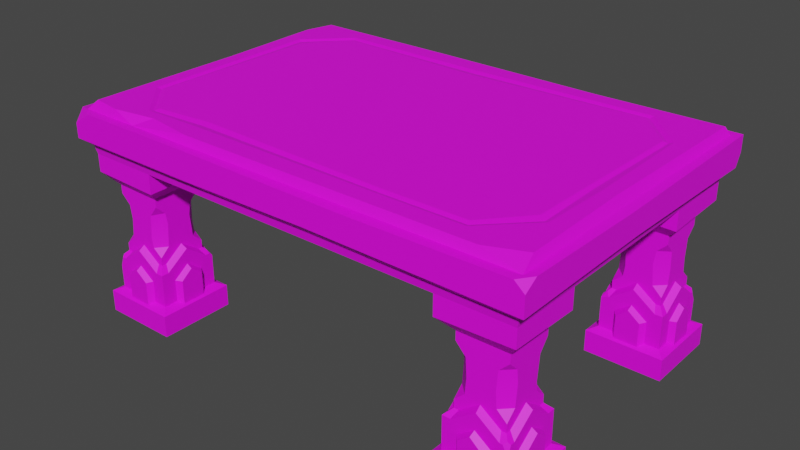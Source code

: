 # Source: Dwarf_Table_02.blend  (saved by Blender 2.93.21; exported with 4.5.12 LTS)
import bpy
from mathutils import Matrix  # noqa: F401  (used for matrix-valued properties, if any)

bpy.ops.wm.read_factory_settings(use_empty=True)
scene = bpy.context.scene
scene.name = 'Scene'

# ---- collections
col_collection = bpy.data.collections.new('Collection'); scene.collection.children.link(col_collection)

# ---- images (referenced by path relative to the original .blend; pixels are not part of the script)
import os
ASSET_DIR = os.environ.get("B2B_ASSET_DIR", "")  # directory of the original .blend (textures are referenced by path, not embedded)
HERE = os.path.dirname(os.path.abspath(__file__))  # packed textures are extracted next to this script under _unpacked/

def load_image(name, relpath, width, height, colorspace="sRGB"):
    """Load a texture the original file referenced (path relative to the .blend, or extracted next to this script)."""
    p = next((c for c in (os.path.join(HERE, relpath), os.path.join(ASSET_DIR, relpath)) if relpath and os.path.exists(c)), "")
    if p:
        img = bpy.data.images.load(p, check_existing=True)
        img.name = name
    else:  # same state as the original file: an image datablock whose file is absent (Cycles renders it pink)
        img = bpy.data.images.new(name, width, height)
        img.source = "FILE"
        img.filepath = "//" + (relpath or name)
    img.colorspace_settings.name = colorspace
    return img
img_file3 = load_image('file3', 'Dungeons_2_Texture_01_A.psd', 1024, 1024, 'sRGB')

# ---- materials (node trees are filled in below, after node groups)
mat_dungeon2shd2 = bpy.data.materials.new('Dungeon2SHD2')
mat_dungeon2shd2.use_transparent_shadow = False
mat_dungeon2shd2.diffuse_color = (1.0, 1.0, 1.0, 1.0)
mat_dungeon2shd2.roughness = 0.5528

# ---- node groups
ng_auto_smooth = bpy.data.node_groups.new('Auto Smooth', 'GeometryNodeTree')
_s = ng_auto_smooth.interface.new_socket(name='Geometry', in_out='OUTPUT', socket_type='NodeSocketGeometry')
_s = ng_auto_smooth.interface.new_socket(name='Geometry', in_out='INPUT', socket_type='NodeSocketGeometry')
_s = ng_auto_smooth.interface.new_socket(name='Angle', in_out='INPUT', socket_type='NodeSocketFloat')
_s.subtype = 'ANGLE'
_s.min_value = 0.0
_s.max_value = 3.142
ng_auto_smooth.is_modifier = True
_N = ng_auto_smooth.nodes; _L = ng_auto_smooth.links
n0 = _N.new('NodeGroupOutput'); n0.name = 'Group Output'; n0.location = (480, -100)
n1 = _N.new('NodeGroupInput'); n1.name = 'Group Input'; n1.location = (-420, -300)
n2 = _N.new('NodeGroupInput'); n2.name = 'Group Input.001'; n2.location = (-60, -100)
n3 = _N.new('GeometryNodeSetShadeSmooth'); n3.name = 'Set Shade Smooth'; n3.location = (120, -100)
n3.domain = 'EDGE'
n4 = _N.new('GeometryNodeSetShadeSmooth'); n4.name = 'Set Shade Smooth.001'; n4.location = (300, -100)
n5 = _N.new('GeometryNodeInputMeshEdgeAngle'); n5.name = 'Edge Angle'; n5.location = (-420, -220)
n6 = _N.new('GeometryNodeInputEdgeSmooth'); n6.name = 'Is Edge Smooth'; n6.location = (-60, -160)
n7 = _N.new('GeometryNodeInputShadeSmooth'); n7.name = 'Is Face Smooth'; n7.location = (-240, -340)
n8 = _N.new('FunctionNodeBooleanMath'); n8.name = 'Boolean Math'; n8.location = (-60, -220)
n9 = _N.new('FunctionNodeCompare'); n9.name = 'Compare'; n9.location = (-240, -180)
n9.operation = 'LESS_EQUAL'
_L.new(n5.outputs[0], n9.inputs[0])
_L.new(n4.outputs[0], n0.inputs[0])
_L.new(n1.outputs[1], n9.inputs[1])
_L.new(n9.outputs[0], n8.inputs[0])
_L.new(n7.outputs[0], n8.inputs[1])
_L.new(n2.outputs[0], n3.inputs[0])
_L.new(n6.outputs[0], n3.inputs[1])
_L.new(n3.outputs[0], n4.inputs[0])
_L.new(n8.outputs[0], n3.inputs[2])
n0.is_active_output = True

# ---- material node trees
mat_dungeon2shd2.use_nodes = True; mat_dungeon2shd2.node_tree.nodes.clear()
_N = mat_dungeon2shd2.node_tree.nodes; _L = mat_dungeon2shd2.node_tree.links
n0 = _N.new('ShaderNodeBsdfPrincipled'); n0.name = 'Principled BSDF'; n0.location = (10, 300)
n0.distribution = 'GGX'
n0.subsurface_method = 'BURLEY'
n0.inputs[2].default_value = 0.5528
n0.inputs[3].default_value = 1.45
n0.inputs[27].default_value = (0.0, 0.0, 0.0, 1.0)
n0.inputs[28].default_value = 1.0
n1 = _N.new('ShaderNodeOutputMaterial'); n1.name = 'Material Output'; n1.location = (300, 300)
n2 = _N.new('ShaderNodeNormalMap'); n2.name = 'Normal Map'; n2.location = (-300, -300)
n2.label = 'Normal/Map'
n3 = _N.new('ShaderNodeTexImage'); n3.name = 'Image Texture'; n3.location = (-300, 600)
n3.image = img_file3
_L.new(n0.outputs[0], n1.inputs[0])
_L.new(n2.outputs[0], n0.inputs[5])
_L.new(n3.outputs[0], n0.inputs[0])
n1.is_active_output = True

# ---- world
world_world = bpy.data.worlds.new('World'); scene.world = world_world
world_world.use_nodes = True; world_world.node_tree.nodes.clear()
_N = world_world.node_tree.nodes; _L = world_world.node_tree.links
n0 = _N.new('ShaderNodeOutputWorld'); n0.name = 'World Output'; n0.location = (300, 300)
n1 = _N.new('ShaderNodeBackground'); n1.name = 'Background'; n1.location = (10, 300)
n1.inputs[0].default_value = (0.05088, 0.05088, 0.05088, 1.0)
_L.new(n1.outputs[0], n0.inputs[0])
n0.is_active_output = True
world_world.color = (0.05088, 0.05088, 0.05088)
world_world.use_sun_shadow = False
world_world.sun_shadow_jitter_overblur = 0.0

# ---- meshes
me_mesh = bpy.data.meshes.new('Mesh')
me_mesh.from_pydata([(-96.46, 69.57, 63.94), (96.46, 69.57, 63.94), (-96.46, 69.57, -63.94), (96.46, 69.57, -63.94), (-92.87, 87.75, 68.39), (101.2, 84.22, 68.39), (101.2, 87.75, -68.39), (-101.2, 87.75, -68.39), (-97.79, 87.75, 64.83), (97.79, 87.75, 64.83), (96.16, 91.0, 57.36), (-95.38, 91.0, 61.62), (96.16, 91.0, -63.43), (-93.02, 91.0, -63.43), (97.79, 87.75, -64.83), (-97.79, 87.75, -64.83), (-72.15, 91.0, 56.32), (-71.42, 90.42, 54.54), (-70.69, 91.0, 52.76), (70.69, 91.0, 52.76), (71.42, 90.42, 54.54), (72.15, 91.0, 56.32), (89.15, 91.0, 38.91), (87.4, 90.42, 38.18), (84.63, 91.0, 36.39), (85.64, 91.0, -37.44), (87.4, 90.42, -38.18), (89.15, 91.0, -38.91), (-70.69, 91.0, -52.76), (-71.42, 90.42, -54.54), (-72.15, 91.0, -56.32), (70.69, 91.0, -52.76), (71.42, 90.42, -54.54), (72.15, 91.0, -56.32), (-85.64, 91.0, 37.44), (-87.4, 90.42, 38.18), (-89.15, 91.0, 38.91), (-84.68, 91.0, -36.05), (-87.4, 90.42, -38.18), (-89.15, 91.0, -38.91), (-101.2, 76.24, 68.39), (101.2, 76.24, 68.39), (101.2, 75.78, -65.67), (-101.2, 76.24, -68.39), (-97.23, 73.1, 64.66), (97.23, 73.1, 64.66), (97.23, 73.1, -64.66), (-97.23, 73.1, -64.66), (81.61, 91.0, 63.43), (-96.16, 91.0, -51.28), (-82.62, 91.0, 63.43), (-44.0, 91.0, 63.43), (-71.53, 87.75, 64.83), (-64.57, 91.0, 60.41), (-101.2, 87.75, 64.64), (-101.2, 82.34, 68.39), (35.46, 86.99, 68.39), (16.56, 76.99, 68.39), (-43.29, 87.75, 64.83), (-42.85, 87.75, 68.39), (-40.97, 76.24, 68.39), (10.77, 73.1, 64.66), (-41.28, 73.1, 64.66), (42.29, 87.75, 64.83), (101.2, 87.75, 62.95), (97.21, 87.7, 68.39), (-46.17, 91.0, 55.74), (38.25, 91.0, 56.32), (-46.74, 90.42, 52.9), (37.7, 90.42, 54.54), (36.88, 91.0, 52.76), (-47.25, 91.0, 50.13), (-4.999, 91.0, -50.09), (-4.999, 90.42, -53.01), (-4.993, 91.0, -55.25), (40.98, 91.0, 63.43), (57.83, 87.75, -68.39), (-48.95, 86.57, -68.39), (50.81, 87.75, -64.83), (-38.57, 87.75, -64.83), (-28.84, 91.0, -63.43), (43.92, 91.0, -62.35), (-46.25, 76.24, -68.39), (-46.26, 73.1, -64.66), (46.72, 77.17, -68.39), (46.81, 73.1, -64.66), (-82.63, 87.75, 64.83), (-101.2, 86.17, -6.302), (-94.89, 91.0, -4.551), (97.79, 87.75, 9.396), (-97.79, 87.75, -6.034), (86.79, 90.42, 9.667), (89.99, 91.0, 10.04), (101.2, 77.01, 4.963), (-101.2, 76.8, -11.0), (97.23, 73.1, 3.371), (-97.23, 73.1, -11.97), (95.19, 91.0, 10.6), (101.2, 86.81, 9.663), (101.2, 80.97, -68.39), (98.38, 73.87, -65.75), (94.3, 75.92, -68.39), (93.06, 25.68, 60.56), (94.03, 24.72, 36.05), (68.55, 23.62, 36.05), (68.55, 24.72, 61.53), (66.14, 61.81, 33.64), (96.46, 61.3, 33.64), (96.46, 62.15, 63.94), (66.14, 61.3, 63.94), (87.38, 34.35, 58.93), (87.38, 48.62, 58.93), (71.16, 34.36, 54.88), (71.16, 48.62, 54.88), (71.16, 48.62, 42.71), (71.16, 33.92, 42.71), (87.38, 48.62, 38.65), (87.38, 34.14, 38.65), (91.43, 33.8, 42.71), (91.43, 47.86, 42.42), (91.43, 48.62, 54.88), (91.43, 34.36, 54.88), (91.43, 27.3, 58.93), (91.43, 30.58, 58.93), (91.43, 30.58, 38.65), (91.43, 27.3, 38.65), (71.16, 27.3, 38.65), (71.16, 27.3, 58.93), (71.16, 30.58, 58.93), (71.16, 30.58, 38.65), (91.43, 52.52, 38.65), (91.43, 52.52, 58.93), (75.21, 48.09, 58.93), (75.21, 34.34, 58.93), (75.21, 34.2, 38.65), (75.21, 48.62, 38.65), (71.16, 52.52, 38.65), (71.16, 52.52, 58.93), (91.43, 56.09, 58.93), (71.16, 56.09, 58.93), (71.16, 56.09, 38.65), (91.43, 56.09, 38.65), (94.03, 10.83, 61.53), (94.03, 10.83, 36.05), (68.55, 10.83, 36.05), (68.55, 10.83, 61.53), (97.5, -2.771e-13, 32.63), (97.5, -2.771e-13, 65.0), (97.5, 9.146, 32.63), (97.5, 9.146, 65.0), (65.13, 9.146, 32.63), (65.13, -2.771e-13, 32.63), (65.13, -2.771e-13, 65.0), (65.13, 9.146, 65.0), (66.14, 69.57, 33.64), (96.46, 69.57, 33.64), (96.46, 69.57, 63.94), (66.14, 69.57, 63.94), (88.01, 20.14, 61.53), (81.29, 24.94, 61.53), (74.57, 20.14, 61.53), (74.57, 10.83, 61.53), (88.01, 10.83, 61.53), (86.02, 19.31, 63.81), (81.11, 23.58, 63.81), (76.32, 19.74, 63.81), (76.32, 9.146, 63.81), (86.27, 9.146, 63.81), (71.8, 24.72, 61.53), (81.57, 31.5, 61.53), (70.41, 25.33, 58.93), (81.29, 33.16, 58.93), (90.79, 24.72, 61.53), (92.18, 25.33, 58.93), (90.79, 24.72, 36.05), (80.92, 31.5, 36.05), (92.18, 25.33, 38.65), (81.29, 33.16, 38.65), (71.8, 24.72, 36.05), (70.41, 25.33, 38.65), (74.57, 20.14, 36.05), (81.29, 24.94, 36.05), (88.01, 20.14, 36.05), (88.01, 10.83, 36.05), (74.57, 10.83, 36.05), (76.32, 19.74, 33.82), (81.29, 23.58, 33.82), (86.27, 19.74, 33.82), (86.27, 9.146, 33.82), (76.32, 9.146, 33.82), (68.55, 20.14, 55.51), (68.55, 24.94, 48.79), (68.55, 20.14, 42.07), (68.55, 10.83, 42.07), (68.55, 10.83, 55.51), (66.32, 19.74, 53.77), (66.32, 23.58, 48.61), (66.32, 19.18, 43.89), (66.32, 9.146, 43.82), (66.32, 9.146, 53.77), (68.55, 24.72, 39.3), (68.55, 31.5, 48.79), (71.16, 25.33, 37.91), (71.16, 33.16, 48.79), (68.55, 24.72, 58.29), (71.16, 25.33, 59.68), (94.03, 24.72, 58.29), (94.03, 31.5, 48.79), (91.43, 25.33, 59.68), (91.43, 33.16, 48.79), (94.03, 24.72, 39.3), (91.43, 25.33, 37.91), (94.03, 20.14, 42.07), (94.03, 24.94, 48.79), (94.03, 20.14, 55.51), (94.03, 10.83, 55.51), (94.03, 10.83, 42.07), (96.31, 19.74, 43.82), (96.31, 23.58, 48.79), (96.31, 19.74, 53.77), (96.31, 9.146, 53.77), (96.31, 9.146, 43.82), (91.92, 24.72, 61.53), (94.03, 24.72, 60.07), (94.03, 20.52, 61.53), (68.55, 24.72, 39.0), (69.86, 24.72, 36.05), (70.11, 26.26, 37.61), (86.84, 40.67, 58.93), (91.43, 43.01, 54.08), (91.43, 37.95, 43.38), (86.62, 43.68, 38.65), (75.96, 43.68, 38.65), (71.16, 38.34, 43.3), (71.16, 43.01, 54.08), (75.75, 40.42, 58.93), (93.36, 25.68, -60.27), (68.85, 24.72, -61.24), (68.85, 23.62, -35.76), (94.33, 24.72, -35.76), (66.43, 61.81, -33.35), (66.43, 61.3, -63.94), (96.46, 62.15, -63.94), (96.46, 61.3, -33.35), (91.72, 34.35, -54.58), (91.72, 48.62, -54.58), (87.67, 34.36, -38.36), (87.67, 48.62, -38.36), (75.5, 48.62, -38.36), (75.5, 33.92, -38.36), (71.45, 48.62, -54.58), (71.45, 34.14, -54.58), (75.5, 33.8, -58.64), (75.22, 47.86, -58.64), (87.67, 48.62, -58.64), (87.67, 34.36, -58.64), (91.72, 27.3, -58.64), (91.72, 30.58, -58.64), (71.45, 30.58, -58.64), (71.45, 27.3, -58.64), (71.45, 27.3, -38.36), (91.72, 27.3, -38.36), (91.72, 30.58, -38.36), (71.45, 30.58, -38.36), (71.45, 52.52, -58.64), (91.72, 52.52, -58.64), (91.72, 48.09, -42.42), (91.72, 34.34, -42.42), (71.45, 34.2, -42.42), (71.45, 48.62, -42.42), (71.45, 52.52, -38.36), (91.72, 52.52, -38.36), (91.72, 56.09, -58.64), (91.72, 56.09, -38.36), (71.45, 56.09, -38.36), (71.45, 56.09, -58.64), (94.33, 10.83, -61.24), (68.85, 10.83, -61.24), (68.85, 10.83, -35.76), (94.33, 10.83, -35.76), (65.42, -2.679e-13, -64.71), (97.79, -2.679e-13, -64.71), (65.42, 9.146, -64.71), (97.79, 9.146, -64.71), (65.42, 9.146, -32.34), (65.42, -2.679e-13, -32.34), (97.79, -2.679e-13, -32.34), (97.79, 9.146, -32.34), (66.43, 69.57, -33.35), (66.43, 69.57, -63.94), (96.46, 69.57, -63.94), (96.46, 69.57, -33.35), (94.33, 20.14, -55.22), (94.33, 24.94, -48.5), (94.33, 20.14, -41.78), (94.33, 10.83, -41.78), (94.33, 10.83, -55.22), (96.61, 19.31, -53.22), (96.61, 23.58, -48.32), (96.61, 19.74, -43.53), (96.61, 9.146, -43.53), (96.61, 9.146, -53.48), (94.33, 24.72, -39.0), (94.33, 31.5, -48.77), (91.72, 25.33, -37.61), (91.72, 33.16, -48.5), (94.33, 24.72, -58.0), (91.72, 25.33, -59.39), (68.85, 24.72, -58.0), (68.85, 31.5, -48.12), (71.45, 25.33, -59.39), (71.45, 33.16, -48.5), (68.85, 24.72, -39.0), (71.45, 25.33, -37.61), (68.85, 20.14, -41.78), (68.85, 24.94, -48.5), (68.85, 20.14, -55.22), (68.85, 10.83, -55.22), (68.85, 10.83, -41.78), (66.61, 19.74, -43.53), (66.61, 23.58, -48.5), (66.61, 19.74, -53.48), (66.61, 9.146, -53.48), (66.61, 9.146, -43.53), (88.31, 20.14, -35.76), (81.59, 24.94, -35.76), (74.87, 20.14, -35.76), (74.87, 10.83, -35.76), (88.31, 10.83, -35.76), (86.56, 19.74, -33.52), (81.4, 23.58, -33.52), (76.68, 19.18, -33.52), (76.61, 9.146, -33.52), (86.56, 9.146, -33.52), (72.09, 24.72, -35.76), (81.59, 31.5, -35.76), (70.7, 25.33, -38.36), (81.59, 33.16, -38.36), (91.08, 24.72, -35.76), (92.47, 25.33, -38.36), (91.08, 24.72, -61.24), (81.59, 31.5, -61.24), (92.47, 25.33, -58.64), (81.59, 33.16, -58.64), (72.09, 24.72, -61.24), (70.7, 25.33, -58.64), (74.87, 20.14, -61.24), (81.59, 24.94, -61.24), (88.31, 20.14, -61.24), (88.31, 10.83, -61.24), (74.87, 10.83, -61.24), (76.61, 19.74, -63.52), (81.59, 23.58, -63.52), (86.56, 19.74, -63.52), (86.56, 9.146, -63.52), (76.61, 9.146, -63.52), (94.33, 24.72, -59.13), (92.86, 24.72, -61.24), (94.33, 20.52, -61.24), (71.8, 24.72, -35.76), (68.85, 24.72, -37.07), (70.4, 26.26, -37.31), (91.72, 40.67, -54.04), (86.87, 43.01, -58.64), (76.17, 37.95, -58.64), (71.45, 43.68, -53.83), (71.45, 43.68, -43.17), (76.09, 38.34, -38.36), (86.87, 43.01, -38.36), (91.72, 40.42, -42.96), (-93.36, 25.68, 60.27), (-68.85, 24.72, 61.24), (-68.85, 23.62, 35.76), (-94.33, 24.72, 35.76), (-66.43, 61.81, 33.35), (-66.43, 61.3, 63.94), (-96.46, 62.15, 63.94), (-96.46, 61.3, 33.35), (-91.72, 34.35, 54.58), (-91.72, 48.62, 54.58), (-87.67, 34.36, 38.36), (-87.67, 48.62, 38.36), (-75.5, 48.62, 38.36), (-75.5, 33.92, 38.36), (-71.45, 48.62, 54.58), (-71.45, 34.14, 54.58), (-75.5, 33.8, 58.64), (-75.22, 47.86, 58.64), (-87.67, 48.62, 58.64), (-87.67, 34.36, 58.64), (-91.72, 27.3, 58.64), (-91.72, 30.58, 58.64), (-71.45, 30.58, 58.64), (-71.45, 27.3, 58.64), (-71.45, 27.3, 38.36), (-91.72, 27.3, 38.36), (-91.72, 30.58, 38.36), (-71.45, 30.58, 38.36), (-71.45, 52.52, 58.64), (-91.72, 52.52, 58.64), (-91.72, 48.09, 42.42), (-91.72, 34.34, 42.42), (-71.45, 34.2, 42.42), (-71.45, 48.62, 42.42), (-71.45, 52.52, 38.36), (-91.72, 52.52, 38.36), (-91.72, 56.09, 58.64), (-91.72, 56.09, 38.36), (-71.45, 56.09, 38.36), (-71.45, 56.09, 58.64), (-94.33, 10.83, 61.24), (-68.85, 10.83, 61.24), (-68.85, 10.83, 35.76), (-94.33, 10.83, 35.76), (-65.42, -2.309e-13, 64.71), (-97.79, -2.309e-13, 64.71), (-65.42, 9.146, 64.71), (-97.79, 9.146, 64.71), (-65.42, 9.146, 32.34), (-65.42, -2.309e-13, 32.34), (-97.79, -2.309e-13, 32.34), (-97.79, 9.146, 32.34), (-66.43, 69.57, 33.35), (-66.43, 69.57, 63.94), (-96.46, 69.57, 63.94), (-96.46, 69.57, 33.35), (-94.33, 20.14, 55.22), (-94.33, 24.94, 48.5), (-94.33, 20.14, 41.78), (-94.33, 10.83, 41.78), (-94.33, 10.83, 55.22), (-96.61, 19.31, 53.22), (-96.61, 23.58, 48.32), (-96.61, 19.74, 43.53), (-96.61, 9.146, 43.53), (-96.61, 9.146, 53.48), (-94.33, 24.72, 39.0), (-94.33, 31.5, 48.77), (-91.72, 25.33, 37.61), (-91.72, 33.16, 48.5), (-94.33, 24.72, 58.0), (-91.72, 25.33, 59.39), (-68.85, 24.72, 58.0), (-68.85, 31.5, 48.12), (-71.45, 25.33, 59.39), (-71.45, 33.16, 48.5), (-68.85, 24.72, 39.0), (-71.45, 25.33, 37.61), (-68.85, 20.14, 41.78), (-68.85, 24.94, 48.5), (-68.85, 20.14, 55.22), (-68.85, 10.83, 55.22), (-68.85, 10.83, 41.78), (-66.61, 19.74, 43.53), (-66.61, 23.58, 48.5), (-66.61, 19.74, 53.48), (-66.61, 9.146, 53.48), (-66.61, 9.146, 43.53), (-88.31, 20.14, 35.76), (-81.59, 24.94, 35.76), (-74.87, 20.14, 35.76), (-74.87, 10.83, 35.76), (-88.31, 10.83, 35.76), (-86.56, 19.74, 33.52), (-81.4, 23.58, 33.52), (-76.68, 19.18, 33.52), (-76.61, 9.146, 33.52), (-86.56, 9.146, 33.52), (-72.09, 24.72, 35.76), (-81.59, 31.5, 35.76), (-70.7, 25.33, 38.36), (-81.59, 33.16, 38.36), (-91.08, 24.72, 35.76), (-92.47, 25.33, 38.36), (-91.08, 24.72, 61.24), (-81.59, 31.5, 61.24), (-92.47, 25.33, 58.64), (-81.59, 33.16, 58.64), (-72.09, 24.72, 61.24), (-70.7, 25.33, 58.64), (-74.87, 20.14, 61.24), (-81.59, 24.94, 61.24), (-88.31, 20.14, 61.24), (-88.31, 10.83, 61.24), (-74.87, 10.83, 61.24), (-76.61, 19.74, 63.52), (-81.59, 23.58, 63.52), (-86.56, 19.74, 63.52), (-86.56, 9.146, 63.52), (-76.61, 9.146, 63.52), (-94.33, 24.72, 59.13), (-92.86, 24.72, 61.24), (-94.33, 20.52, 61.24), (-71.8, 24.72, 35.76), (-68.85, 24.72, 37.07), (-70.4, 26.26, 37.31), (-91.72, 40.67, 54.04), (-86.87, 43.01, 58.64), (-76.17, 37.95, 58.64), (-71.45, 43.68, 53.83), (-71.45, 43.68, 43.17), (-76.09, 38.34, 38.36), (-86.87, 43.01, 38.36), (-91.72, 40.42, 42.96), (-93.06, 25.68, -60.56), (-94.03, 24.72, -36.05), (-68.55, 23.62, -36.05), (-68.55, 24.72, -61.53), (-66.14, 61.81, -33.64), (-96.46, 61.3, -33.64), (-96.46, 62.15, -63.94), (-66.14, 61.3, -63.94), (-87.38, 34.35, -58.93), (-87.38, 48.62, -58.93), (-71.16, 34.36, -54.88), (-71.16, 48.62, -54.88), (-71.16, 48.62, -42.71), (-71.16, 33.92, -42.71), (-87.38, 48.62, -38.65), (-87.38, 34.14, -38.65), (-91.43, 33.8, -42.71), (-91.43, 47.86, -42.42), (-91.43, 48.62, -54.88), (-91.43, 34.36, -54.88), (-91.43, 27.3, -58.93), (-91.43, 30.58, -58.93), (-91.43, 30.58, -38.65), (-91.43, 27.3, -38.65), (-71.16, 27.3, -38.65), (-71.16, 27.3, -58.93), (-71.16, 30.58, -58.93), (-71.16, 30.58, -38.65), (-91.43, 52.52, -38.65), (-91.43, 52.52, -58.93), (-75.21, 48.09, -58.93), (-75.21, 34.34, -58.93), (-75.21, 34.2, -38.65), (-75.21, 48.62, -38.65), (-71.16, 52.52, -38.65), (-71.16, 52.52, -58.93), (-91.43, 56.09, -58.93), (-71.16, 56.09, -58.93), (-71.16, 56.09, -38.65), (-91.43, 56.09, -38.65), (-94.03, 10.83, -61.53), (-94.03, 10.83, -36.05), (-68.55, 10.83, -36.05), (-68.55, 10.83, -61.53), (-97.5, -2.402e-13, -32.63), (-97.5, -2.402e-13, -65.0), (-97.5, 9.146, -32.63), (-97.5, 9.146, -65.0), (-65.13, 9.146, -32.63), (-65.13, -2.402e-13, -32.63), (-65.13, -2.402e-13, -65.0), (-65.13, 9.146, -65.0), (-66.14, 69.57, -33.64), (-96.46, 69.57, -33.64), (-96.46, 69.57, -63.94), (-66.14, 69.57, -63.94), (-88.01, 20.14, -61.53), (-81.29, 24.94, -61.53), (-74.57, 20.14, -61.53), (-74.57, 10.83, -61.53), (-88.01, 10.83, -61.53), (-86.02, 19.31, -63.81), (-81.11, 23.58, -63.81), (-76.32, 19.74, -63.81), (-76.32, 9.146, -63.81), (-86.27, 9.146, -63.81), (-71.8, 24.72, -61.53), (-81.57, 31.5, -61.53), (-70.41, 25.33, -58.93), (-81.29, 33.16, -58.93), (-90.79, 24.72, -61.53), (-92.18, 25.33, -58.93), (-90.79, 24.72, -36.05), (-80.92, 31.5, -36.05), (-92.18, 25.33, -38.65), (-81.29, 33.16, -38.65), (-71.8, 24.72, -36.05), (-70.41, 25.33, -38.65), (-74.57, 20.14, -36.05), (-81.29, 24.94, -36.05), (-88.01, 20.14, -36.05), (-88.01, 10.83, -36.05), (-74.57, 10.83, -36.05), (-76.32, 19.74, -33.82), (-81.29, 23.58, -33.82), (-86.27, 19.74, -33.82), (-86.27, 9.146, -33.82), (-76.32, 9.146, -33.82), (-68.55, 20.14, -55.51), (-68.55, 24.94, -48.79), (-68.55, 20.14, -42.07), (-68.55, 10.83, -42.07), (-68.55, 10.83, -55.51), (-66.32, 19.74, -53.77), (-66.32, 23.58, -48.61), (-66.32, 19.18, -43.89), (-66.32, 9.146, -43.82), (-66.32, 9.146, -53.77), (-68.55, 24.72, -39.3), (-68.55, 31.5, -48.79), (-71.16, 25.33, -37.91), (-71.16, 33.16, -48.79), (-68.55, 24.72, -58.29), (-71.16, 25.33, -59.68), (-94.03, 24.72, -58.29), (-94.03, 31.5, -48.79), (-91.43, 25.33, -59.68), (-91.43, 33.16, -48.79), (-94.03, 24.72, -39.3), (-91.43, 25.33, -37.91), (-94.03, 20.14, -42.07), (-94.03, 24.94, -48.79), (-94.03, 20.14, -55.51), (-94.03, 10.83, -55.51), (-94.03, 10.83, -42.07), (-96.31, 19.74, -43.82), (-96.31, 23.58, -48.79), (-96.31, 19.74, -53.77), (-96.31, 9.146, -53.77), (-96.31, 9.146, -43.82), (-91.92, 24.72, -61.53), (-94.03, 24.72, -60.07), (-94.03, 20.52, -61.53), (-68.55, 24.72, -39.0), (-69.86, 24.72, -36.05), (-70.11, 26.26, -37.61), (-86.84, 40.67, -58.93), (-91.43, 43.01, -54.08), (-91.43, 37.95, -43.38), (-86.62, 43.68, -38.65), (-75.96, 43.68, -38.65), (-71.16, 38.34, -43.3), (-71.16, 43.01, -54.08), (-75.75, 40.42, -58.93)], [], [(48, 9, 10), (79, 80, 81, 78), (15, 90, 88, 49), (65, 41, 5), (41, 64, 5), (7, 77, 82, 43), (43, 94, 87, 7), (78, 76, 77, 79), (5, 64, 65), (7, 87, 90, 15), (18, 17, 68, 71), (17, 16, 66, 68), (24, 23, 91, 25), (23, 22, 92, 91), (36, 11, 16), (33, 27, 12), (39, 30, 13, 49), (25, 31, 19, 24), (74, 81, 80), (49, 88, 39), (19, 20, 23, 24), (20, 21, 22, 23), (25, 26, 32, 31), (26, 27, 33, 32), (28, 29, 38, 37), (29, 30, 39, 38), (30, 29, 73, 74), (29, 28, 72, 73), (16, 17, 35, 36), (17, 18, 34, 35), (39, 36, 35, 38), (38, 35, 34, 37), (57, 61, 45, 41), (45, 95, 93, 41), (43, 82, 83, 47), (47, 96, 94, 43), (61, 1, 45), (1, 3, 95, 45), (47, 83, 2), (2, 96, 47), (9, 89, 97, 10), (10, 97, 92, 22), (21, 48, 10, 22), (16, 53, 51, 66), (53, 52, 51), (15, 49, 13), (50, 86, 52), (75, 63, 48), (50, 52, 53), (11, 50, 53, 16), (54, 55, 4), (86, 4, 52), (54, 4, 8), (58, 59, 56, 63), (37, 34, 18, 28), (72, 28, 18, 71), (59, 60, 57, 56), (51, 52, 58), (52, 4, 59, 58), (40, 60, 59, 4), (60, 62, 61, 57), (44, 62, 60, 40), (0, 62, 44), (0, 1, 61, 62), (63, 56, 65, 9), (48, 63, 9), (40, 4, 55), (54, 40, 55), (65, 64, 9), (56, 57, 41, 65), (41, 93, 98, 64), (9, 64, 98, 89), (67, 75, 48, 21), (69, 67, 21, 20), (70, 69, 20, 19), (19, 31, 72, 70), (73, 72, 31, 32), (74, 73, 32, 33), (70, 72, 71), (71, 68, 69, 70), (68, 66, 67, 69), (66, 51, 75, 67), (51, 58, 63, 75), (79, 77, 7, 15), (15, 13, 80, 79), (74, 80, 13, 30), (12, 81, 74, 33), (78, 81, 12, 14), (6, 76, 78, 14), (82, 77, 76, 84), (83, 82, 84, 85), (2, 83, 85, 3), (84, 76, 6, 101), (85, 84, 101, 46), (3, 85, 46), (8, 86, 50, 11), (8, 4, 86), (2, 3, 1, 0), (88, 90, 8, 11), (87, 94, 40, 54), (90, 87, 54, 8), (25, 91, 26), (91, 92, 27, 26), (39, 88, 11, 36), (93, 95, 46, 42), (94, 96, 44, 40), (95, 3, 46), (96, 2, 0, 44), (97, 89, 14, 12), (92, 97, 12, 27), (98, 93, 42, 6), (89, 98, 6, 14), (101, 99, 42), (100, 101, 42), (42, 46, 100), (6, 42, 99), (101, 6, 99), (46, 101, 100), (235, 228, 111, 132), (233, 234, 113, 114), (231, 232, 135, 116), (229, 230, 119, 120), (122, 123, 128, 127), (124, 125, 126, 129), (122, 125, 124, 123), (126, 127, 128, 129), (130, 116, 135, 136), (111, 131, 137, 132), (131, 120, 119, 130), (136, 114, 113, 137), (113, 234, 235, 132), (228, 229, 120, 111), (232, 233, 114, 135), (230, 231, 116, 119), (132, 137, 113), (128, 133, 112), (110, 123, 121), (131, 111, 120), (134, 129, 115), (136, 135, 114), (124, 117, 118), (116, 130, 119), (137, 131, 138, 139), (136, 137, 139, 140), (140, 141, 130, 136), (131, 130, 141, 138), (128, 123, 110, 133), (129, 128, 112, 115), (134, 117, 124, 129), (123, 124, 118, 121), (224, 142, 143, 103), (103, 223, 224), (226, 103, 143, 104), (144, 104, 143), (104, 144, 145, 225), (145, 105, 225), (142, 224, 145), (145, 224, 222, 105), (154, 155, 107, 106), (155, 156, 108, 107), (109, 108, 156, 157), (157, 154, 106, 109), (125, 103, 226, 227), (125, 227, 126), (223, 103, 125, 102), (102, 125, 122), (225, 105, 127, 126), (227, 225, 126), (127, 105, 222, 122), (102, 122, 222), (138, 108, 109, 139), (109, 106, 140, 139), (140, 106, 107, 141), (107, 108, 138, 141), (147, 146, 148, 149), (148, 146, 151, 150), (151, 152, 153, 150), (152, 147, 149, 153), (143, 142, 149, 148), (148, 150, 144, 143), (145, 144, 150, 153), (153, 149, 142, 145), (147, 152, 151, 146), (163, 164, 165), (163, 165, 166, 167), (158, 159, 164, 163), (159, 160, 165, 164), (160, 161, 166, 165), (162, 158, 163, 167), (172, 169, 168), (168, 169, 171, 170), (169, 172, 173, 171), (178, 175, 174), (174, 175, 177, 176), (175, 178, 179, 177), (185, 186, 187), (189, 185, 187, 188), (180, 181, 186, 185), (181, 182, 187, 186), (187, 182, 183, 188), (184, 180, 185, 189), (195, 196, 197), (195, 197, 198, 199), (190, 191, 196, 195), (191, 192, 197, 196), (192, 193, 198, 197), (194, 190, 195, 199), (204, 201, 200), (200, 201, 203, 202), (201, 204, 205, 203), (210, 207, 206), (206, 207, 209, 208), (207, 210, 211, 209), (217, 218, 219), (217, 219, 220, 221), (212, 213, 218, 217), (213, 214, 219, 218), (214, 215, 220, 219), (216, 212, 217, 221), (224, 223, 102), (222, 224, 102), (227, 226, 104), (104, 225, 227), (110, 121, 229, 228), (121, 118, 230, 229), (118, 117, 231, 230), (117, 134, 232, 231), (134, 115, 233, 232), (115, 112, 234, 233), (235, 234, 112, 133), (133, 110, 228, 235), (369, 362, 245, 266), (367, 368, 247, 248), (365, 366, 269, 250), (363, 364, 253, 254), (256, 257, 262, 261), (258, 259, 260, 263), (256, 259, 258, 257), (260, 261, 262, 263), (264, 250, 269, 270), (245, 265, 271, 266), (265, 254, 253, 264), (270, 248, 247, 271), (247, 368, 369, 266), (362, 363, 254, 245), (366, 367, 248, 269), (364, 365, 250, 253), (266, 271, 247), (262, 267, 246), (244, 257, 255), (265, 245, 254), (268, 263, 249), (270, 269, 248), (258, 251, 252), (250, 264, 253), (271, 265, 272, 273), (270, 271, 273, 274), (274, 275, 264, 270), (265, 264, 275, 272), (262, 257, 244, 267), (263, 262, 246, 249), (268, 251, 258, 263), (257, 258, 252, 255), (358, 276, 277, 237), (237, 357, 358), (360, 237, 277, 238), (278, 238, 277), (238, 278, 279, 359), (279, 239, 359), (276, 358, 279), (279, 358, 356, 239), (288, 289, 241, 240), (289, 290, 242, 241), (243, 242, 290, 291), (291, 288, 240, 243), (259, 237, 360, 361), (259, 361, 260), (357, 237, 259, 236), (236, 259, 256), (359, 239, 261, 260), (361, 359, 260), (261, 239, 356, 256), (236, 256, 356), (272, 242, 243, 273), (243, 240, 274, 273), (274, 240, 241, 275), (241, 242, 272, 275), (281, 280, 282, 283), (282, 280, 285, 284), (285, 286, 287, 284), (286, 281, 283, 287), (277, 276, 283, 282), (282, 284, 278, 277), (279, 278, 284, 287), (287, 283, 276, 279), (281, 286, 285, 280), (297, 298, 299), (297, 299, 300, 301), (292, 293, 298, 297), (293, 294, 299, 298), (294, 295, 300, 299), (296, 292, 297, 301), (306, 303, 302), (302, 303, 305, 304), (303, 306, 307, 305), (312, 309, 308), (308, 309, 311, 310), (309, 312, 313, 311), (319, 320, 321), (323, 319, 321, 322), (314, 315, 320, 319), (315, 316, 321, 320), (321, 316, 317, 322), (318, 314, 319, 323), (329, 330, 331), (329, 331, 332, 333), (324, 325, 330, 329), (325, 326, 331, 330), (326, 327, 332, 331), (328, 324, 329, 333), (338, 335, 334), (334, 335, 337, 336), (335, 338, 339, 337), (344, 341, 340), (340, 341, 343, 342), (341, 344, 345, 343), (351, 352, 353), (351, 353, 354, 355), (346, 347, 352, 351), (347, 348, 353, 352), (348, 349, 354, 353), (350, 346, 351, 355), (358, 357, 236), (356, 358, 236), (361, 360, 238), (238, 359, 361), (244, 255, 363, 362), (255, 252, 364, 363), (252, 251, 365, 364), (251, 268, 366, 365), (268, 249, 367, 366), (249, 246, 368, 367), (369, 368, 246, 267), (267, 244, 362, 369), (503, 496, 379, 400), (501, 502, 381, 382), (499, 500, 403, 384), (497, 498, 387, 388), (390, 391, 396, 395), (392, 393, 394, 397), (390, 393, 392, 391), (394, 395, 396, 397), (398, 384, 403, 404), (379, 399, 405, 400), (399, 388, 387, 398), (404, 382, 381, 405), (381, 502, 503, 400), (496, 497, 388, 379), (500, 501, 382, 403), (498, 499, 384, 387), (400, 405, 381), (396, 401, 380), (378, 391, 389), (399, 379, 388), (402, 397, 383), (404, 403, 382), (392, 385, 386), (384, 398, 387), (405, 399, 406, 407), (404, 405, 407, 408), (408, 409, 398, 404), (399, 398, 409, 406), (396, 391, 378, 401), (397, 396, 380, 383), (402, 385, 392, 397), (391, 392, 386, 389), (492, 410, 411, 371), (371, 491, 492), (494, 371, 411, 372), (412, 372, 411), (372, 412, 413, 493), (413, 373, 493), (410, 492, 413), (413, 492, 490, 373), (422, 423, 375, 374), (423, 424, 376, 375), (377, 376, 424, 425), (425, 422, 374, 377), (393, 371, 494, 495), (393, 495, 394), (491, 371, 393, 370), (370, 393, 390), (493, 373, 395, 394), (495, 493, 394), (395, 373, 490, 390), (370, 390, 490), (406, 376, 377, 407), (377, 374, 408, 407), (408, 374, 375, 409), (375, 376, 406, 409), (415, 414, 416, 417), (416, 414, 419, 418), (419, 420, 421, 418), (420, 415, 417, 421), (411, 410, 417, 416), (416, 418, 412, 411), (413, 412, 418, 421), (421, 417, 410, 413), (415, 420, 419, 414), (431, 432, 433), (431, 433, 434, 435), (426, 427, 432, 431), (427, 428, 433, 432), (428, 429, 434, 433), (430, 426, 431, 435), (440, 437, 436), (436, 437, 439, 438), (437, 440, 441, 439), (446, 443, 442), (442, 443, 445, 444), (443, 446, 447, 445), (453, 454, 455), (457, 453, 455, 456), (448, 449, 454, 453), (449, 450, 455, 454), (455, 450, 451, 456), (452, 448, 453, 457), (463, 464, 465), (463, 465, 466, 467), (458, 459, 464, 463), (459, 460, 465, 464), (460, 461, 466, 465), (462, 458, 463, 467), (472, 469, 468), (468, 469, 471, 470), (469, 472, 473, 471), (478, 475, 474), (474, 475, 477, 476), (475, 478, 479, 477), (485, 486, 487), (485, 487, 488, 489), (480, 481, 486, 485), (481, 482, 487, 486), (482, 483, 488, 487), (484, 480, 485, 489), (492, 491, 370), (490, 492, 370), (495, 494, 372), (372, 493, 495), (378, 389, 497, 496), (389, 386, 498, 497), (386, 385, 499, 498), (385, 402, 500, 499), (402, 383, 501, 500), (383, 380, 502, 501), (503, 502, 380, 401), (401, 378, 496, 503), (637, 630, 513, 534), (635, 636, 515, 516), (633, 634, 537, 518), (631, 632, 521, 522), (524, 525, 530, 529), (526, 527, 528, 531), (524, 527, 526, 525), (528, 529, 530, 531), (532, 518, 537, 538), (513, 533, 539, 534), (533, 522, 521, 532), (538, 516, 515, 539), (515, 636, 637, 534), (630, 631, 522, 513), (634, 635, 516, 537), (632, 633, 518, 521), (534, 539, 515), (530, 535, 514), (512, 525, 523), (533, 513, 522), (536, 531, 517), (538, 537, 516), (526, 519, 520), (518, 532, 521), (539, 533, 540, 541), (538, 539, 541, 542), (542, 543, 532, 538), (533, 532, 543, 540), (530, 525, 512, 535), (531, 530, 514, 517), (536, 519, 526, 531), (525, 526, 520, 523), (626, 544, 545, 505), (505, 625, 626), (628, 505, 545, 506), (546, 506, 545), (506, 546, 547, 627), (547, 507, 627), (544, 626, 547), (547, 626, 624, 507), (556, 557, 509, 508), (557, 558, 510, 509), (511, 510, 558, 559), (559, 556, 508, 511), (527, 505, 628, 629), (527, 629, 528), (625, 505, 527, 504), (504, 527, 524), (627, 507, 529, 528), (629, 627, 528), (529, 507, 624, 524), (504, 524, 624), (540, 510, 511, 541), (511, 508, 542, 541), (542, 508, 509, 543), (509, 510, 540, 543), (549, 548, 550, 551), (550, 548, 553, 552), (553, 554, 555, 552), (554, 549, 551, 555), (545, 544, 551, 550), (550, 552, 546, 545), (547, 546, 552, 555), (555, 551, 544, 547), (549, 554, 553, 548), (565, 566, 567), (565, 567, 568, 569), (560, 561, 566, 565), (561, 562, 567, 566), (562, 563, 568, 567), (564, 560, 565, 569), (574, 571, 570), (570, 571, 573, 572), (571, 574, 575, 573), (580, 577, 576), (576, 577, 579, 578), (577, 580, 581, 579), (587, 588, 589), (591, 587, 589, 590), (582, 583, 588, 587), (583, 584, 589, 588), (589, 584, 585, 590), (586, 582, 587, 591), (597, 598, 599), (597, 599, 600, 601), (592, 593, 598, 597), (593, 594, 599, 598), (594, 595, 600, 599), (596, 592, 597, 601), (606, 603, 602), (602, 603, 605, 604), (603, 606, 607, 605), (612, 609, 608), (608, 609, 611, 610), (609, 612, 613, 611), (619, 620, 621), (619, 621, 622, 623), (614, 615, 620, 619), (615, 616, 621, 620), (616, 617, 622, 621), (618, 614, 619, 623), (626, 625, 504), (624, 626, 504), (629, 628, 506), (506, 627, 629), (512, 523, 631, 630), (523, 520, 632, 631), (520, 519, 633, 632), (519, 536, 634, 633), (536, 517, 635, 634), (517, 514, 636, 635), (637, 636, 514, 535), (535, 512, 630, 637)])
me_mesh.polygons.foreach_set('use_smooth', [True] * 570)
_uv = me_mesh.uv_layers.new(name='map1')
_uv.uv.foreach_set('vector', [0.2154, 0.7741, 0.234, 0.7725, 0.2321, 0.7811, 0.07691, 0.6719, 0.08813, 0.6703, 0.172, 0.6691, 0.1799, 0.6719, 0.008681, 0.6719, 0.008681, 0.6042, 0.01203, 0.6025, 0.01056, 0.6563, 0.2304, 0.7916, 0.2349, 0.7787, 0.2349, 0.7877, 0.006342, 0.7774, 0.01542, 0.7966, 0.006342, 0.7907, 0.006342, 0.7917, 0.06533, 0.7904, 0.06839, 0.7787, 0.006342, 0.7787, 0.2349, 0.7774, 0.139, 0.7783, 0.1312, 0.794, 0.2349, 0.7966, 0.178, 0.7917, 0.1859, 0.7917, 0.06533, 0.7904, 0.07706, 0.7917, 0.006342, 0.7907, 0.01542, 0.7966, 0.006342, 0.7965, 0.2349, 0.7966, 0.1312, 0.794, 0.1307, 0.7966, 0.229, 0.7966, 0.03991, 0.5364, 0.03906, 0.5344, 0.0675, 0.5363, 0.06691, 0.5395, 0.03906, 0.5344, 0.03822, 0.5323, 0.06816, 0.533, 0.0675, 0.5363, 0.2189, 0.5553, 0.222, 0.5532, 0.2213, 0.5861, 0.22, 0.6404, 0.222, 0.5532, 0.2241, 0.5524, 0.225, 0.5856, 0.2213, 0.5861, 0.01864, 0.8024, 0.01146, 0.7762, 0.03822, 0.7823, 0.2045, 0.9121, 0.2241, 0.892, 0.2321, 0.9203, 0.01864, 0.892, 0.03822, 0.9121, 0.01418, 0.9203, 0.01056, 0.9063, 0.22, 0.8904, 0.2028, 0.908, 0.2028, 0.7864, 0.2189, 0.8053, 0.1156, 0.9109, 0.172, 0.9191, 0.08813, 0.9203, 0.01056, 0.9063, 0.01203, 0.8525, 0.01864, 0.892, 0.2028, 0.5364, 0.2036, 0.5344, 0.222, 0.5532, 0.2189, 0.5553, 0.2036, 0.5344, 0.2045, 0.5323, 0.2241, 0.5524, 0.222, 0.5532, 0.22, 0.6404, 0.222, 0.6412, 0.2036, 0.6601, 0.2028, 0.658, 0.222, 0.6412, 0.2241, 0.642, 0.2045, 0.6621, 0.2036, 0.6601, 0.03991, 0.658, 0.03906, 0.6601, 0.02066, 0.6412, 0.02379, 0.6388, 0.03906, 0.6601, 0.03822, 0.6621, 0.01864, 0.642, 0.02066, 0.6412, 0.03822, 0.6621, 0.03906, 0.6601, 0.1156, 0.6583, 0.1156, 0.6609, 0.03906, 0.6601, 0.03991, 0.658, 0.1156, 0.6549, 0.1156, 0.6583, 0.03822, 0.5323, 0.03906, 0.5344, 0.02066, 0.5532, 0.01864, 0.5524, 0.03906, 0.5344, 0.03991, 0.5364, 0.02268, 0.5541, 0.02066, 0.5532, 0.01864, 0.642, 0.01864, 0.5524, 0.02066, 0.5532, 0.02066, 0.6412, 0.02066, 0.6412, 0.02066, 0.5532, 0.02268, 0.5541, 0.02379, 0.6388, 0.1393, 0.7796, 0.1328, 0.7752, 0.2304, 0.7752, 0.2349, 0.7787, 0.01257, 0.7722, 0.115, 0.7722, 0.1123, 0.7787, 0.006342, 0.7774, 0.006342, 0.7787, 0.06839, 0.7787, 0.06838, 0.7752, 0.01081, 0.7752, 0.2287, 0.7722, 0.1406, 0.7722, 0.139, 0.7783, 0.2349, 0.7774, 0.1328, 0.7752, 0.2296, 0.7712, 0.2304, 0.7752, 0.01378, 0.7663, 0.2275, 0.7663, 0.115, 0.7722, 0.01257, 0.7722, 0.01081, 0.7752, 0.06838, 0.7752, 0.01167, 0.7712, 0.2275, 0.7663, 0.1406, 0.7722, 0.2287, 0.7722, 0.234, 0.5225, 0.234, 0.5864, 0.231, 0.585, 0.2321, 0.5311, 0.2321, 0.7811, 0.231, 0.835, 0.225, 0.8356, 0.2241, 0.8024, 0.2045, 0.7823, 0.2154, 0.7741, 0.2321, 0.7811, 0.2241, 0.8024, 0.03822, 0.7823, 0.04696, 0.7776, 0.07065, 0.7741, 0.06816, 0.783, 0.04696, 0.7776, 0.03894, 0.7725, 0.07065, 0.7741, 0.008681, 0.9219, 0.01056, 0.9063, 0.01418, 0.9203, 0.02616, 0.5241, 0.02614, 0.5225, 0.03894, 0.5225, 0.1686, 0.5241, 0.1701, 0.5225, 0.2154, 0.5241, 0.02616, 0.7741, 0.03894, 0.7725, 0.04696, 0.7776, 0.01146, 0.7762, 0.02616, 0.7741, 0.04696, 0.7776, 0.03822, 0.7823, 0.0126, 0.7966, 0.006342, 0.7876, 0.006342, 0.7966, 0.01229, 0.7966, 0.006342, 0.7966, 0.01229, 0.7966, 0.0126, 0.7966, 0.006342, 0.7966, 0.01229, 0.7966, 0.07172, 0.7917, 0.07222, 0.7917, 0.1607, 0.7908, 0.1684, 0.7917, 0.02379, 0.8888, 0.02268, 0.8041, 0.03991, 0.7864, 0.03991, 0.908, 0.1156, 0.9049, 0.03991, 0.908, 0.03991, 0.7864, 0.06691, 0.7895, 0.07222, 0.7917, 0.07435, 0.7787, 0.1393, 0.7796, 0.1607, 0.7908, 0.07065, 0.5241, 0.03894, 0.5225, 0.07147, 0.5225, 0.03983, 0.7917, 0.01643, 0.7888, 0.07222, 0.7917, 0.07172, 0.7917, 0.006881, 0.7794, 0.07435, 0.7787, 0.07222, 0.7917, 0.01643, 0.7888, 0.07435, 0.7787, 0.074, 0.7752, 0.1328, 0.7752, 0.1393, 0.7796, 0.01081, 0.7752, 0.074, 0.7752, 0.07435, 0.7787, 0.006881, 0.7794, 0.01167, 0.7712, 0.074, 0.7752, 0.01081, 0.7752, 0.01167, 0.7712, 0.2296, 0.7712, 0.1328, 0.7752, 0.074, 0.7752, 0.1684, 0.7917, 0.1607, 0.7908, 0.2304, 0.7916, 0.2311, 0.7917, 0.2154, 0.5241, 0.1701, 0.5225, 0.234, 0.5225, 0.006881, 0.7794, 0.01643, 0.7888, 0.007848, 0.7851, 0.0126, 0.7966, 0.006342, 0.7774, 0.006342, 0.7876, 0.006342, 0.7965, 0.01542, 0.7966, 0.01229, 0.7966, 0.1607, 0.7908, 0.1393, 0.7796, 0.2349, 0.7787, 0.2304, 0.7916, 0.006342, 0.7774, 0.1123, 0.7787, 0.1045, 0.7951, 0.01542, 0.7966, 0.01229, 0.7966, 0.01542, 0.7966, 0.1045, 0.7951, 0.1049, 0.7966, 0.1654, 0.7823, 0.1686, 0.7741, 0.2154, 0.7741, 0.2045, 0.7823, 0.1648, 0.5344, 0.1654, 0.5323, 0.2045, 0.5323, 0.2036, 0.5344, 0.1638, 0.5364, 0.1648, 0.5344, 0.2036, 0.5344, 0.2028, 0.5364, 0.2028, 0.7864, 0.2028, 0.908, 0.1156, 0.9049, 0.1638, 0.7864, 0.1156, 0.6583, 0.1156, 0.6549, 0.2028, 0.658, 0.2036, 0.6601, 0.1156, 0.6609, 0.1156, 0.6583, 0.2036, 0.6601, 0.2045, 0.6621, 0.1638, 0.7864, 0.1156, 0.9049, 0.06691, 0.7895, 0.06691, 0.5395, 0.0675, 0.5363, 0.1648, 0.5344, 0.1638, 0.5364, 0.0675, 0.5363, 0.06816, 0.533, 0.1654, 0.5323, 0.1648, 0.5344, 0.06816, 0.783, 0.07065, 0.7741, 0.1686, 0.7741, 0.1654, 0.7823, 0.07065, 0.5241, 0.07147, 0.5225, 0.1701, 0.5225, 0.1686, 0.5241, 0.07706, 0.7917, 0.06533, 0.7904, 0.006342, 0.7917, 0.01017, 0.7917, 0.008681, 0.6719, 0.01418, 0.6703, 0.08813, 0.6703, 0.07691, 0.6719, 0.1156, 0.9109, 0.08813, 0.9203, 0.01418, 0.9203, 0.03822, 0.9121, 0.2321, 0.9203, 0.172, 0.9191, 0.1156, 0.9109, 0.2045, 0.9121, 0.1799, 0.6719, 0.172, 0.6691, 0.2321, 0.6703, 0.234, 0.6719, 0.2349, 0.7917, 0.1859, 0.7917, 0.178, 0.7917, 0.2311, 0.7917, 0.06839, 0.7787, 0.06533, 0.7904, 0.1859, 0.7917, 0.1734, 0.7797, 0.06838, 0.7752, 0.06839, 0.7787, 0.1734, 0.7797, 0.1735, 0.7752, 0.01167, 0.7712, 0.06838, 0.7752, 0.1735, 0.7752, 0.2296, 0.7712, 0.1734, 0.7797, 0.1859, 0.7917, 0.2349, 0.7917, 0.2271, 0.7783, 0.1735, 0.7752, 0.1734, 0.7797, 0.2271, 0.7783, 0.2304, 0.7752, 0.2296, 0.7712, 0.1735, 0.7752, 0.2304, 0.7752, 0.008681, 0.5225, 0.02614, 0.5225, 0.02616, 0.5241, 0.01146, 0.5262, 0.01229, 0.7966, 0.006342, 0.7966, 0.01229, 0.7966, 0.01021, 0.9209, 0.2325, 0.9209, 0.2325, 0.7736, 0.01021, 0.7736, 0.01203, 0.6025, 0.008681, 0.6042, 0.008681, 0.5225, 0.01146, 0.5262, 0.1312, 0.794, 0.139, 0.7783, 0.006342, 0.7774, 0.0126, 0.7966, 0.1307, 0.7966, 0.1312, 0.794, 0.0126, 0.7966, 0.01229, 0.7966, 0.22, 0.6404, 0.2213, 0.5861, 0.222, 0.6412, 0.2213, 0.5861, 0.225, 0.5856, 0.2241, 0.642, 0.222, 0.6412, 0.01864, 0.892, 0.01203, 0.8525, 0.01146, 0.7762, 0.01864, 0.8024, 0.1123, 0.7787, 0.115, 0.7722, 0.2287, 0.7722, 0.2304, 0.7766, 0.139, 0.7783, 0.1406, 0.7722, 0.01257, 0.7722, 0.006342, 0.7774, 0.115, 0.7722, 0.2275, 0.7663, 0.2287, 0.7722, 0.1406, 0.7722, 0.2275, 0.7663, 0.01378, 0.7663, 0.01257, 0.7722, 0.231, 0.585, 0.234, 0.5864, 0.234, 0.6719, 0.2321, 0.6703, 0.225, 0.8356, 0.231, 0.835, 0.2321, 0.9203, 0.2241, 0.892, 0.1045, 0.7951, 0.1123, 0.7787, 0.2304, 0.7766, 0.2349, 0.7966, 0.1049, 0.7966, 0.1045, 0.7951, 0.2349, 0.7966, 0.229, 0.7966, 0.2271, 0.7783, 0.2349, 0.784, 0.2349, 0.7782, 0.2317, 0.776, 0.2271, 0.7783, 0.2349, 0.7782, 0.2304, 0.7766, 0.2287, 0.7722, 0.2305, 0.7734, 0.2349, 0.7966, 0.2304, 0.7766, 0.2349, 0.7853, 0.2271, 0.7783, 0.2349, 0.7917, 0.2349, 0.784, 0.2304, 0.7752, 0.2271, 0.7783, 0.2317, 0.776, 0.04498, 0.8448, 0.0658, 0.8453, 0.06681, 0.8602, 0.04397, 0.8592, 0.1349, 0.8409, 0.1146, 0.8497, 0.1131, 0.8602, 0.136, 0.8602, 0.0654, 0.851, 0.04538, 0.851, 0.04397, 0.8602, 0.06681, 0.8602, 0.1146, 0.8497, 0.1347, 0.8402, 0.1365, 0.8588, 0.1131, 0.8602, 0.07443, 0.8202, 0.07443, 0.8264, 0.03636, 0.8264, 0.03636, 0.8202, 0.07443, 0.8264, 0.07443, 0.8202, 0.03636, 0.8202, 0.03636, 0.8264, 0.1055, 0.8202, 0.1436, 0.8202, 0.1436, 0.8264, 0.1055, 0.8264, 0.1436, 0.8202, 0.1055, 0.8202, 0.1055, 0.8264, 0.1436, 0.8264, 0.07443, 0.8676, 0.06681, 0.8602, 0.04397, 0.8602, 0.03636, 0.8676, 0.06681, 0.8602, 0.07443, 0.8676, 0.03636, 0.8676, 0.04397, 0.8592, 0.1055, 0.8676, 0.1131, 0.8602, 0.1365, 0.8588, 0.1436, 0.8676, 0.1436, 0.8676, 0.136, 0.8602, 0.1131, 0.8602, 0.1055, 0.8676, 0.03636, 0.6102, 0.03636, 0.5997, 0.04498, 0.5948, 0.04397, 0.6092, 0.0658, 0.5953, 0.07443, 0.5997, 0.07443, 0.6102, 0.06681, 0.6102, 0.04538, 0.601, 0.03636, 0.5909, 0.03636, 0.6102, 0.04397, 0.6102, 0.07443, 0.5902, 0.0654, 0.601, 0.06681, 0.6102, 0.07443, 0.6088, 0.04397, 0.6092, 0.03636, 0.6176, 0.03636, 0.6102, 0.03636, 0.5764, 0.04397, 0.5834, 0.03636, 0.5835, 0.06681, 0.5834, 0.07443, 0.5764, 0.07443, 0.5835, 0.07443, 0.6176, 0.06681, 0.6102, 0.07443, 0.6102, 0.04397, 0.5832, 0.03636, 0.5764, 0.03636, 0.5826, 0.03636, 0.6176, 0.04397, 0.6102, 0.03636, 0.6102, 0.07443, 0.5764, 0.06681, 0.583, 0.07443, 0.5824, 0.06681, 0.6102, 0.07443, 0.6176, 0.07443, 0.6088, 0.03636, 0.8676, 0.07443, 0.8676, 0.07443, 0.8743, 0.03636, 0.8743, 0.1436, 0.8676, 0.1055, 0.8676, 0.1055, 0.8743, 0.1436, 0.8743, 0.03636, 0.8743, 0.07443, 0.8743, 0.07443, 0.8676, 0.03636, 0.8676, 0.1055, 0.8676, 0.1436, 0.8676, 0.1436, 0.8743, 0.1055, 0.8743, 0.03636, 0.8264, 0.07443, 0.8264, 0.06681, 0.8334, 0.04397, 0.8334, 0.1436, 0.8264, 0.1055, 0.8264, 0.1131, 0.8335, 0.136, 0.8326, 0.04397, 0.8332, 0.06681, 0.833, 0.07443, 0.8264, 0.03636, 0.8264, 0.1055, 0.8264, 0.1436, 0.8264, 0.136, 0.8324, 0.1131, 0.8335, 0.1006, 0.8075, 0.1006, 0.7893, 0.1485, 0.7893, 0.1485, 0.8154, 0.1485, 0.8154, 0.1034, 0.8154, 0.1006, 0.8075, 0.03393, 0.8154, 0.07931, 0.8154, 0.07931, 0.7893, 0.03147, 0.8133, 0.03147, 0.7893, 0.03147, 0.8133, 0.07931, 0.7893, 0.1485, 0.8133, 0.1485, 0.7893, 0.1006, 0.7893, 0.1429, 0.8154, 0.1006, 0.7893, 0.1006, 0.8154, 0.1429, 0.8154, 0.07931, 0.7893, 0.07931, 0.8075, 0.03147, 0.7893, 0.03147, 0.7893, 0.07931, 0.8075, 0.07535, 0.8154, 0.03147, 0.8154, 0.02694, 0.8996, 0.08388, 0.8996, 0.08388, 0.884, 0.02694, 0.885, 0.153, 0.8996, 0.09612, 0.8996, 0.09612, 0.8856, 0.153, 0.884, 0.02694, 0.884, 0.08388, 0.8856, 0.08388, 0.8996, 0.02694, 0.8996, 0.09612, 0.8996, 0.153, 0.8996, 0.153, 0.885, 0.09612, 0.884, 0.07443, 0.5702, 0.07931, 0.5654, 0.03393, 0.5654, 0.03439, 0.5683, 0.07443, 0.5702, 0.03439, 0.5683, 0.03636, 0.5702, 0.1034, 0.5654, 0.1485, 0.5654, 0.1436, 0.5702, 0.1025, 0.5672, 0.1025, 0.5672, 0.1436, 0.5702, 0.1055, 0.5702, 0.1429, 0.5654, 0.1006, 0.5654, 0.1055, 0.5702, 0.1436, 0.5702, 0.1456, 0.5683, 0.1429, 0.5654, 0.1436, 0.5702, 0.03636, 0.5702, 0.03147, 0.5654, 0.07535, 0.5654, 0.07443, 0.5702, 0.07749, 0.5672, 0.07443, 0.5702, 0.07535, 0.5654, 0.07443, 0.6243, 0.08388, 0.6356, 0.02694, 0.634, 0.03636, 0.6243, 0.09612, 0.634, 0.153, 0.635, 0.1436, 0.6243, 0.1055, 0.6243, 0.03636, 0.6243, 0.02694, 0.635, 0.08388, 0.634, 0.07443, 0.6243, 0.153, 0.634, 0.09612, 0.6356, 0.1055, 0.6243, 0.1436, 0.6243, 0.09412, 0.7689, 0.1549, 0.7689, 0.1549, 0.7861, 0.09412, 0.7861, 0.08582, 0.7861, 0.08582, 0.7689, 0.02504, 0.7689, 0.02504, 0.7861, 0.1549, 0.7689, 0.09412, 0.7689, 0.09412, 0.7861, 0.1549, 0.7861, 0.02504, 0.7689, 0.08582, 0.7689, 0.08582, 0.7861, 0.02504, 0.7861, 0.1485, 0.5393, 0.1006, 0.5393, 0.09412, 0.5361, 0.1549, 0.5361, 0.08582, 0.5361, 0.02504, 0.5361, 0.03147, 0.5393, 0.07931, 0.5393, 0.1006, 0.5393, 0.1485, 0.5393, 0.1549, 0.5361, 0.09412, 0.5361, 0.02504, 0.5361, 0.08582, 0.5361, 0.07931, 0.5393, 0.03147, 0.5393, 0.08582, 0.7689, 0.02504, 0.7689, 0.02504, 0.7689, 0.08582, 0.7689, 0.06426, 0.8052, 0.05505, 0.8132, 0.04605, 0.806, 0.06426, 0.8052, 0.04605, 0.806, 0.04605, 0.7861, 0.06473, 0.7861, 0.06801, 0.5568, 0.05539, 0.5658, 0.05505, 0.5632, 0.06426, 0.5552, 0.05539, 0.5658, 0.04278, 0.5568, 0.04605, 0.556, 0.05505, 0.5632, 0.04278, 0.5568, 0.04278, 0.5393, 0.04605, 0.5361, 0.04605, 0.556, 0.06801, 0.5393, 0.06801, 0.5568, 0.06426, 0.5552, 0.06473, 0.5361, 0.07322, 0.8154, 0.05591, 0.8281, 0.03756, 0.8154, 0.03756, 0.5654, 0.05591, 0.5781, 0.05539, 0.5812, 0.03495, 0.5665, 0.05591, 0.5781, 0.07322, 0.5654, 0.07583, 0.5665, 0.05539, 0.5812, 0.03756, 0.8154, 0.05469, 0.8281, 0.07322, 0.8154, 0.07322, 0.5654, 0.05469, 0.5781, 0.05539, 0.5812, 0.07583, 0.5665, 0.05469, 0.5781, 0.03756, 0.5654, 0.03495, 0.5665, 0.05539, 0.5812, 0.04605, 0.806, 0.05539, 0.8132, 0.06473, 0.806, 0.04605, 0.7861, 0.04605, 0.806, 0.06473, 0.806, 0.06473, 0.7861, 0.04278, 0.5568, 0.05539, 0.5658, 0.05539, 0.5632, 0.04605, 0.556, 0.05539, 0.5658, 0.06801, 0.5568, 0.06473, 0.556, 0.05539, 0.5632, 0.06473, 0.556, 0.06801, 0.5568, 0.06801, 0.5393, 0.06473, 0.5361, 0.04278, 0.5393, 0.04278, 0.5568, 0.04605, 0.556, 0.04605, 0.5361, 0.1152, 0.806, 0.1249, 0.8132, 0.1338, 0.805, 0.1152, 0.806, 0.1338, 0.805, 0.1339, 0.7861, 0.1152, 0.7861, 0.1119, 0.5568, 0.1246, 0.5658, 0.1249, 0.5632, 0.1152, 0.556, 0.1246, 0.5658, 0.1372, 0.5568, 0.1338, 0.555, 0.1249, 0.5632, 0.1372, 0.5568, 0.1372, 0.5393, 0.1339, 0.5361, 0.1338, 0.555, 0.1119, 0.5393, 0.1119, 0.5568, 0.1152, 0.556, 0.1152, 0.5361, 0.1067, 0.8154, 0.1246, 0.8281, 0.1424, 0.8154, 0.1424, 0.5654, 0.1246, 0.5781, 0.1246, 0.5812, 0.145, 0.5665, 0.1246, 0.5781, 0.1067, 0.5654, 0.1041, 0.5665, 0.1246, 0.5812, 0.1424, 0.8154, 0.1246, 0.8281, 0.1067, 0.8154, 0.1067, 0.5654, 0.1246, 0.5781, 0.1246, 0.5812, 0.1041, 0.5665, 0.1246, 0.5781, 0.1424, 0.5654, 0.145, 0.5665, 0.1246, 0.5812, 0.1339, 0.806, 0.1246, 0.8132, 0.1152, 0.806, 0.1339, 0.806, 0.1152, 0.806, 0.1152, 0.7861, 0.1339, 0.7861, 0.1372, 0.5568, 0.1246, 0.5658, 0.1246, 0.5632, 0.1339, 0.556, 0.1246, 0.5658, 0.1119, 0.5568, 0.1152, 0.556, 0.1246, 0.5632, 0.1119, 0.5568, 0.1119, 0.5393, 0.1152, 0.5361, 0.1152, 0.556, 0.1372, 0.5393, 0.1372, 0.5568, 0.1339, 0.556, 0.1339, 0.5361, 0.07931, 0.8075, 0.07931, 0.8154, 0.07749, 0.8172, 0.07535, 0.8154, 0.07931, 0.8075, 0.07749, 0.8172, 0.1456, 0.8183, 0.1485, 0.8154, 0.1485, 0.8133, 0.1485, 0.8133, 0.1429, 0.8154, 0.1456, 0.8183, 0.06681, 0.5834, 0.07443, 0.5835, 0.07443, 0.5997, 0.0658, 0.5953, 0.1131, 0.8335, 0.136, 0.8324, 0.1347, 0.8402, 0.1146, 0.8497, 0.07443, 0.5824, 0.06681, 0.583, 0.0654, 0.601, 0.07443, 0.5902, 0.06681, 0.833, 0.04397, 0.8332, 0.04538, 0.851, 0.0654, 0.851, 0.04397, 0.5832, 0.03636, 0.5826, 0.03636, 0.5909, 0.04538, 0.601, 0.136, 0.8326, 0.1131, 0.8335, 0.1146, 0.8497, 0.1349, 0.8409, 0.04498, 0.5948, 0.03636, 0.5997, 0.03636, 0.5835, 0.04397, 0.5834, 0.04397, 0.8334, 0.06681, 0.8334, 0.0658, 0.8453, 0.04498, 0.8448, 0.04498, 0.8448, 0.0658, 0.8453, 0.06681, 0.8602, 0.04397, 0.8592, 0.1349, 0.8409, 0.1146, 0.8497, 0.1131, 0.8602, 0.136, 0.8602, 0.0654, 0.851, 0.04538, 0.851, 0.04397, 0.8602, 0.06681, 0.8602, 0.1146, 0.8497, 0.1347, 0.8402, 0.1365, 0.8588, 0.1131, 0.8602, 0.07443, 0.8202, 0.07443, 0.8264, 0.03636, 0.8264, 0.03636, 0.8202, 0.07443, 0.8264, 0.07443, 0.8202, 0.03636, 0.8202, 0.03636, 0.8264, 0.1055, 0.8202, 0.1436, 0.8202, 0.1436, 0.8264, 0.1055, 0.8264, 0.1436, 0.8202, 0.1055, 0.8202, 0.1055, 0.8264, 0.1436, 0.8264, 0.07443, 0.8676, 0.06681, 0.8602, 0.04397, 0.8602, 0.03636, 0.8676, 0.06681, 0.8602, 0.07443, 0.8676, 0.03636, 0.8676, 0.04397, 0.8592, 0.1055, 0.8676, 0.1131, 0.8602, 0.1365, 0.8588, 0.1436, 0.8676, 0.1436, 0.8676, 0.136, 0.8602, 0.1131, 0.8602, 0.1055, 0.8676, 0.03636, 0.6102, 0.03636, 0.5997, 0.04498, 0.5948, 0.04397, 0.6092, 0.0658, 0.5953, 0.07443, 0.5997, 0.07443, 0.6102, 0.06681, 0.6102, 0.04538, 0.601, 0.03636, 0.5909, 0.03636, 0.6102, 0.04397, 0.6102, 0.07443, 0.5902, 0.0654, 0.601, 0.06681, 0.6102, 0.07443, 0.6088, 0.04397, 0.6092, 0.03636, 0.6176, 0.03636, 0.6102, 0.03636, 0.5764, 0.04397, 0.5834, 0.03636, 0.5835, 0.06681, 0.5834, 0.07443, 0.5764, 0.07443, 0.5835, 0.07443, 0.6176, 0.06681, 0.6102, 0.07443, 0.6102, 0.04397, 0.5832, 0.03636, 0.5764, 0.03636, 0.5826, 0.03636, 0.6176, 0.04397, 0.6102, 0.03636, 0.6102, 0.07443, 0.5764, 0.06681, 0.583, 0.07443, 0.5824, 0.06681, 0.6102, 0.07443, 0.6176, 0.07443, 0.6088, 0.03636, 0.8676, 0.07443, 0.8676, 0.07443, 0.8743, 0.03636, 0.8743, 0.1436, 0.8676, 0.1055, 0.8676, 0.1055, 0.8743, 0.1436, 0.8743, 0.03636, 0.8743, 0.07443, 0.8743, 0.07443, 0.8676, 0.03636, 0.8676, 0.1055, 0.8676, 0.1436, 0.8676, 0.1436, 0.8743, 0.1055, 0.8743, 0.03636, 0.8264, 0.07443, 0.8264, 0.06681, 0.8334, 0.04397, 0.8334, 0.1436, 0.8264, 0.1055, 0.8264, 0.1131, 0.8335, 0.136, 0.8326, 0.04397, 0.8332, 0.06681, 0.833, 0.07443, 0.8264, 0.03636, 0.8264, 0.1055, 0.8264, 0.1436, 0.8264, 0.136, 0.8324, 0.1131, 0.8335, 0.1006, 0.8075, 0.1006, 0.7893, 0.1485, 0.7893, 0.1485, 0.8154, 0.1485, 0.8154, 0.1034, 0.8154, 0.1006, 0.8075, 0.03393, 0.8154, 0.07931, 0.8154, 0.07931, 0.7893, 0.03147, 0.8133, 0.03147, 0.7893, 0.03147, 0.8133, 0.07931, 0.7893, 0.1485, 0.8133, 0.1485, 0.7893, 0.1006, 0.7893, 0.1429, 0.8154, 0.1006, 0.7893, 0.1006, 0.8154, 0.1429, 0.8154, 0.07931, 0.7893, 0.07931, 0.8075, 0.03147, 0.7893, 0.03147, 0.7893, 0.07931, 0.8075, 0.07535, 0.8154, 0.03147, 0.8154, 0.02694, 0.8996, 0.08388, 0.8996, 0.08388, 0.884, 0.02694, 0.885, 0.153, 0.8996, 0.09612, 0.8996, 0.09612, 0.8856, 0.153, 0.884, 0.02694, 0.884, 0.08388, 0.8856, 0.08388, 0.8996, 0.02694, 0.8996, 0.09612, 0.8996, 0.153, 0.8996, 0.153, 0.885, 0.09612, 0.884, 0.07443, 0.5702, 0.07931, 0.5654, 0.03393, 0.5654, 0.03439, 0.5683, 0.07443, 0.5702, 0.03439, 0.5683, 0.03636, 0.5702, 0.1034, 0.5654, 0.1485, 0.5654, 0.1436, 0.5702, 0.1025, 0.5672, 0.1025, 0.5672, 0.1436, 0.5702, 0.1055, 0.5702, 0.1429, 0.5654, 0.1006, 0.5654, 0.1055, 0.5702, 0.1436, 0.5702, 0.1456, 0.5683, 0.1429, 0.5654, 0.1436, 0.5702, 0.03636, 0.5702, 0.03147, 0.5654, 0.07535, 0.5654, 0.07443, 0.5702, 0.07749, 0.5672, 0.07443, 0.5702, 0.07535, 0.5654, 0.07443, 0.6243, 0.08388, 0.6356, 0.02694, 0.634, 0.03636, 0.6243, 0.09612, 0.634, 0.153, 0.635, 0.1436, 0.6243, 0.1055, 0.6243, 0.03636, 0.6243, 0.02694, 0.635, 0.08388, 0.634, 0.07443, 0.6243, 0.153, 0.634, 0.09612, 0.6356, 0.1055, 0.6243, 0.1436, 0.6243, 0.09412, 0.7689, 0.1549, 0.7689, 0.1549, 0.7861, 0.09412, 0.7861, 0.08582, 0.7861, 0.08582, 0.7689, 0.02504, 0.7689, 0.02504, 0.7861, 0.1549, 0.7689, 0.09412, 0.7689, 0.09412, 0.7861, 0.1549, 0.7861, 0.02504, 0.7689, 0.08582, 0.7689, 0.08582, 0.7861, 0.02504, 0.7861, 0.1485, 0.5393, 0.1006, 0.5393, 0.09412, 0.5361, 0.1549, 0.5361, 0.08582, 0.5361, 0.02504, 0.5361, 0.03147, 0.5393, 0.07931, 0.5393, 0.1006, 0.5393, 0.1485, 0.5393, 0.1549, 0.5361, 0.09412, 0.5361, 0.02504, 0.5361, 0.08582, 0.5361, 0.07931, 0.5393, 0.03147, 0.5393, 0.08582, 0.7689, 0.02504, 0.7689, 0.02504, 0.7689, 0.08582, 0.7689, 0.06426, 0.8052, 0.05505, 0.8132, 0.04605, 0.806, 0.06426, 0.8052, 0.04605, 0.806, 0.04605, 0.7861, 0.06473, 0.7861, 0.06801, 0.5568, 0.05539, 0.5658, 0.05505, 0.5632, 0.06426, 0.5552, 0.05539, 0.5658, 0.04278, 0.5568, 0.04605, 0.556, 0.05505, 0.5632, 0.04278, 0.5568, 0.04278, 0.5393, 0.04605, 0.5361, 0.04605, 0.556, 0.06801, 0.5393, 0.06801, 0.5568, 0.06426, 0.5552, 0.06473, 0.5361, 0.07322, 0.8154, 0.05591, 0.8281, 0.03756, 0.8154, 0.03756, 0.5654, 0.05591, 0.5781, 0.05539, 0.5812, 0.03495, 0.5665, 0.05591, 0.5781, 0.07322, 0.5654, 0.07583, 0.5665, 0.05539, 0.5812, 0.03756, 0.8154, 0.05469, 0.8281, 0.07322, 0.8154, 0.07322, 0.5654, 0.05469, 0.5781, 0.05539, 0.5812, 0.07583, 0.5665, 0.05469, 0.5781, 0.03756, 0.5654, 0.03495, 0.5665, 0.05539, 0.5812, 0.04605, 0.806, 0.05539, 0.8132, 0.06473, 0.806, 0.04605, 0.7861, 0.04605, 0.806, 0.06473, 0.806, 0.06473, 0.7861, 0.04278, 0.5568, 0.05539, 0.5658, 0.05539, 0.5632, 0.04605, 0.556, 0.05539, 0.5658, 0.06801, 0.5568, 0.06473, 0.556, 0.05539, 0.5632, 0.06473, 0.556, 0.06801, 0.5568, 0.06801, 0.5393, 0.06473, 0.5361, 0.04278, 0.5393, 0.04278, 0.5568, 0.04605, 0.556, 0.04605, 0.5361, 0.1152, 0.806, 0.1249, 0.8132, 0.1338, 0.805, 0.1152, 0.806, 0.1338, 0.805, 0.1339, 0.7861, 0.1152, 0.7861, 0.1119, 0.5568, 0.1246, 0.5658, 0.1249, 0.5632, 0.1152, 0.556, 0.1246, 0.5658, 0.1372, 0.5568, 0.1338, 0.555, 0.1249, 0.5632, 0.1372, 0.5568, 0.1372, 0.5393, 0.1339, 0.5361, 0.1338, 0.555, 0.1119, 0.5393, 0.1119, 0.5568, 0.1152, 0.556, 0.1152, 0.5361, 0.1067, 0.8154, 0.1246, 0.8281, 0.1424, 0.8154, 0.1424, 0.5654, 0.1246, 0.5781, 0.1246, 0.5812, 0.145, 0.5665, 0.1246, 0.5781, 0.1067, 0.5654, 0.1041, 0.5665, 0.1246, 0.5812, 0.1424, 0.8154, 0.1246, 0.8281, 0.1067, 0.8154, 0.1067, 0.5654, 0.1246, 0.5781, 0.1246, 0.5812, 0.1041, 0.5665, 0.1246, 0.5781, 0.1424, 0.5654, 0.145, 0.5665, 0.1246, 0.5812, 0.1339, 0.806, 0.1246, 0.8132, 0.1152, 0.806, 0.1339, 0.806, 0.1152, 0.806, 0.1152, 0.7861, 0.1339, 0.7861, 0.1372, 0.5568, 0.1246, 0.5658, 0.1246, 0.5632, 0.1339, 0.556, 0.1246, 0.5658, 0.1119, 0.5568, 0.1152, 0.556, 0.1246, 0.5632, 0.1119, 0.5568, 0.1119, 0.5393, 0.1152, 0.5361, 0.1152, 0.556, 0.1372, 0.5393, 0.1372, 0.5568, 0.1339, 0.556, 0.1339, 0.5361, 0.07931, 0.8075, 0.07931, 0.8154, 0.07749, 0.8172, 0.07535, 0.8154, 0.07931, 0.8075, 0.07749, 0.8172, 0.1456, 0.8183, 0.1485, 0.8154, 0.1485, 0.8133, 0.1485, 0.8133, 0.1429, 0.8154, 0.1456, 0.8183, 0.06681, 0.5834, 0.07443, 0.5835, 0.07443, 0.5997, 0.0658, 0.5953, 0.1131, 0.8335, 0.136, 0.8324, 0.1347, 0.8402, 0.1146, 0.8497, 0.07443, 0.5824, 0.06681, 0.583, 0.0654, 0.601, 0.07443, 0.5902, 0.06681, 0.833, 0.04397, 0.8332, 0.04538, 0.851, 0.0654, 0.851, 0.04397, 0.5832, 0.03636, 0.5826, 0.03636, 0.5909, 0.04538, 0.601, 0.136, 0.8326, 0.1131, 0.8335, 0.1146, 0.8497, 0.1349, 0.8409, 0.04498, 0.5948, 0.03636, 0.5997, 0.03636, 0.5835, 0.04397, 0.5834, 0.04397, 0.8334, 0.06681, 0.8334, 0.0658, 0.8453, 0.04498, 0.8448, 0.04498, 0.8448, 0.0658, 0.8453, 0.06681, 0.8602, 0.04397, 0.8592, 0.1349, 0.8409, 0.1146, 0.8497, 0.1131, 0.8602, 0.136, 0.8602, 0.0654, 0.851, 0.04538, 0.851, 0.04397, 0.8602, 0.06681, 0.8602, 0.1146, 0.8497, 0.1347, 0.8402, 0.1365, 0.8588, 0.1131, 0.8602, 0.07443, 0.8202, 0.07443, 0.8264, 0.03636, 0.8264, 0.03636, 0.8202, 0.07443, 0.8264, 0.07443, 0.8202, 0.03636, 0.8202, 0.03636, 0.8264, 0.1055, 0.8202, 0.1436, 0.8202, 0.1436, 0.8264, 0.1055, 0.8264, 0.1436, 0.8202, 0.1055, 0.8202, 0.1055, 0.8264, 0.1436, 0.8264, 0.07443, 0.8676, 0.06681, 0.8602, 0.04397, 0.8602, 0.03636, 0.8676, 0.06681, 0.8602, 0.07443, 0.8676, 0.03636, 0.8676, 0.04397, 0.8592, 0.1055, 0.8676, 0.1131, 0.8602, 0.1365, 0.8588, 0.1436, 0.8676, 0.1436, 0.8676, 0.136, 0.8602, 0.1131, 0.8602, 0.1055, 0.8676, 0.03636, 0.6102, 0.03636, 0.5997, 0.04498, 0.5948, 0.04397, 0.6092, 0.0658, 0.5953, 0.07443, 0.5997, 0.07443, 0.6102, 0.06681, 0.6102, 0.04538, 0.601, 0.03636, 0.5909, 0.03636, 0.6102, 0.04397, 0.6102, 0.07443, 0.5902, 0.0654, 0.601, 0.06681, 0.6102, 0.07443, 0.6088, 0.04397, 0.6092, 0.03636, 0.6176, 0.03636, 0.6102, 0.03636, 0.5764, 0.04397, 0.5834, 0.03636, 0.5835, 0.06681, 0.5834, 0.07443, 0.5764, 0.07443, 0.5835, 0.07443, 0.6176, 0.06681, 0.6102, 0.07443, 0.6102, 0.04397, 0.5832, 0.03636, 0.5764, 0.03636, 0.5826, 0.03636, 0.6176, 0.04397, 0.6102, 0.03636, 0.6102, 0.07443, 0.5764, 0.06681, 0.583, 0.07443, 0.5824, 0.06681, 0.6102, 0.07443, 0.6176, 0.07443, 0.6088, 0.03636, 0.8676, 0.07443, 0.8676, 0.07443, 0.8743, 0.03636, 0.8743, 0.1436, 0.8676, 0.1055, 0.8676, 0.1055, 0.8743, 0.1436, 0.8743, 0.03636, 0.8743, 0.07443, 0.8743, 0.07443, 0.8676, 0.03636, 0.8676, 0.1055, 0.8676, 0.1436, 0.8676, 0.1436, 0.8743, 0.1055, 0.8743, 0.03636, 0.8264, 0.07443, 0.8264, 0.06681, 0.8334, 0.04397, 0.8334, 0.1436, 0.8264, 0.1055, 0.8264, 0.1131, 0.8335, 0.136, 0.8326, 0.04397, 0.8332, 0.06681, 0.833, 0.07443, 0.8264, 0.03636, 0.8264, 0.1055, 0.8264, 0.1436, 0.8264, 0.136, 0.8324, 0.1131, 0.8335, 0.1006, 0.8075, 0.1006, 0.7893, 0.1485, 0.7893, 0.1485, 0.8154, 0.1485, 0.8154, 0.1034, 0.8154, 0.1006, 0.8075, 0.03393, 0.8154, 0.07931, 0.8154, 0.07931, 0.7893, 0.03147, 0.8133, 0.03147, 0.7893, 0.03147, 0.8133, 0.07931, 0.7893, 0.1485, 0.8133, 0.1485, 0.7893, 0.1006, 0.7893, 0.1429, 0.8154, 0.1006, 0.7893, 0.1006, 0.8154, 0.1429, 0.8154, 0.07931, 0.7893, 0.07931, 0.8075, 0.03147, 0.7893, 0.03147, 0.7893, 0.07931, 0.8075, 0.07535, 0.8154, 0.03147, 0.8154, 0.02694, 0.8996, 0.08388, 0.8996, 0.08388, 0.884, 0.02694, 0.885, 0.153, 0.8996, 0.09612, 0.8996, 0.09612, 0.8856, 0.153, 0.884, 0.02694, 0.884, 0.08388, 0.8856, 0.08388, 0.8996, 0.02694, 0.8996, 0.09612, 0.8996, 0.153, 0.8996, 0.153, 0.885, 0.09612, 0.884, 0.07443, 0.5702, 0.07931, 0.5654, 0.03393, 0.5654, 0.03439, 0.5683, 0.07443, 0.5702, 0.03439, 0.5683, 0.03636, 0.5702, 0.1034, 0.5654, 0.1485, 0.5654, 0.1436, 0.5702, 0.1025, 0.5672, 0.1025, 0.5672, 0.1436, 0.5702, 0.1055, 0.5702, 0.1429, 0.5654, 0.1006, 0.5654, 0.1055, 0.5702, 0.1436, 0.5702, 0.1456, 0.5683, 0.1429, 0.5654, 0.1436, 0.5702, 0.03636, 0.5702, 0.03147, 0.5654, 0.07535, 0.5654, 0.07443, 0.5702, 0.07749, 0.5672, 0.07443, 0.5702, 0.07535, 0.5654, 0.07443, 0.6243, 0.08388, 0.6356, 0.02694, 0.634, 0.03636, 0.6243, 0.09612, 0.634, 0.153, 0.635, 0.1436, 0.6243, 0.1055, 0.6243, 0.03636, 0.6243, 0.02694, 0.635, 0.08388, 0.634, 0.07443, 0.6243, 0.153, 0.634, 0.09612, 0.6356, 0.1055, 0.6243, 0.1436, 0.6243, 0.09412, 0.7689, 0.1549, 0.7689, 0.1549, 0.7861, 0.09412, 0.7861, 0.08582, 0.7861, 0.08582, 0.7689, 0.02504, 0.7689, 0.02504, 0.7861, 0.1549, 0.7689, 0.09412, 0.7689, 0.09412, 0.7861, 0.1549, 0.7861, 0.02504, 0.7689, 0.08582, 0.7689, 0.08582, 0.7861, 0.02504, 0.7861, 0.1485, 0.5393, 0.1006, 0.5393, 0.09412, 0.5361, 0.1549, 0.5361, 0.08582, 0.5361, 0.02504, 0.5361, 0.03147, 0.5393, 0.07931, 0.5393, 0.1006, 0.5393, 0.1485, 0.5393, 0.1549, 0.5361, 0.09412, 0.5361, 0.02504, 0.5361, 0.08582, 0.5361, 0.07931, 0.5393, 0.03147, 0.5393, 0.08582, 0.7689, 0.02504, 0.7689, 0.02504, 0.7689, 0.08582, 0.7689, 0.06426, 0.8052, 0.05505, 0.8132, 0.04605, 0.806, 0.06426, 0.8052, 0.04605, 0.806, 0.04605, 0.7861, 0.06473, 0.7861, 0.06801, 0.5568, 0.05539, 0.5658, 0.05505, 0.5632, 0.06426, 0.5552, 0.05539, 0.5658, 0.04278, 0.5568, 0.04605, 0.556, 0.05505, 0.5632, 0.04278, 0.5568, 0.04278, 0.5393, 0.04605, 0.5361, 0.04605, 0.556, 0.06801, 0.5393, 0.06801, 0.5568, 0.06426, 0.5552, 0.06473, 0.5361, 0.07322, 0.8154, 0.05591, 0.8281, 0.03756, 0.8154, 0.03756, 0.5654, 0.05591, 0.5781, 0.05539, 0.5812, 0.03495, 0.5665, 0.05591, 0.5781, 0.07322, 0.5654, 0.07583, 0.5665, 0.05539, 0.5812, 0.03756, 0.8154, 0.05469, 0.8281, 0.07322, 0.8154, 0.07322, 0.5654, 0.05469, 0.5781, 0.05539, 0.5812, 0.07583, 0.5665, 0.05469, 0.5781, 0.03756, 0.5654, 0.03495, 0.5665, 0.05539, 0.5812, 0.04605, 0.806, 0.05539, 0.8132, 0.06473, 0.806, 0.04605, 0.7861, 0.04605, 0.806, 0.06473, 0.806, 0.06473, 0.7861, 0.04278, 0.5568, 0.05539, 0.5658, 0.05539, 0.5632, 0.04605, 0.556, 0.05539, 0.5658, 0.06801, 0.5568, 0.06473, 0.556, 0.05539, 0.5632, 0.06473, 0.556, 0.06801, 0.5568, 0.06801, 0.5393, 0.06473, 0.5361, 0.04278, 0.5393, 0.04278, 0.5568, 0.04605, 0.556, 0.04605, 0.5361, 0.1152, 0.806, 0.1249, 0.8132, 0.1338, 0.805, 0.1152, 0.806, 0.1338, 0.805, 0.1339, 0.7861, 0.1152, 0.7861, 0.1119, 0.5568, 0.1246, 0.5658, 0.1249, 0.5632, 0.1152, 0.556, 0.1246, 0.5658, 0.1372, 0.5568, 0.1338, 0.555, 0.1249, 0.5632, 0.1372, 0.5568, 0.1372, 0.5393, 0.1339, 0.5361, 0.1338, 0.555, 0.1119, 0.5393, 0.1119, 0.5568, 0.1152, 0.556, 0.1152, 0.5361, 0.1067, 0.8154, 0.1246, 0.8281, 0.1424, 0.8154, 0.1424, 0.5654, 0.1246, 0.5781, 0.1246, 0.5812, 0.145, 0.5665, 0.1246, 0.5781, 0.1067, 0.5654, 0.1041, 0.5665, 0.1246, 0.5812, 0.1424, 0.8154, 0.1246, 0.8281, 0.1067, 0.8154, 0.1067, 0.5654, 0.1246, 0.5781, 0.1246, 0.5812, 0.1041, 0.5665, 0.1246, 0.5781, 0.1424, 0.5654, 0.145, 0.5665, 0.1246, 0.5812, 0.1339, 0.806, 0.1246, 0.8132, 0.1152, 0.806, 0.1339, 0.806, 0.1152, 0.806, 0.1152, 0.7861, 0.1339, 0.7861, 0.1372, 0.5568, 0.1246, 0.5658, 0.1246, 0.5632, 0.1339, 0.556, 0.1246, 0.5658, 0.1119, 0.5568, 0.1152, 0.556, 0.1246, 0.5632, 0.1119, 0.5568, 0.1119, 0.5393, 0.1152, 0.5361, 0.1152, 0.556, 0.1372, 0.5393, 0.1372, 0.5568, 0.1339, 0.556, 0.1339, 0.5361, 0.07931, 0.8075, 0.07931, 0.8154, 0.07749, 0.8172, 0.07535, 0.8154, 0.07931, 0.8075, 0.07749, 0.8172, 0.1456, 0.8183, 0.1485, 0.8154, 0.1485, 0.8133, 0.1485, 0.8133, 0.1429, 0.8154, 0.1456, 0.8183, 0.06681, 0.5834, 0.07443, 0.5835, 0.07443, 0.5997, 0.0658, 0.5953, 0.1131, 0.8335, 0.136, 0.8324, 0.1347, 0.8402, 0.1146, 0.8497, 0.07443, 0.5824, 0.06681, 0.583, 0.0654, 0.601, 0.07443, 0.5902, 0.06681, 0.833, 0.04397, 0.8332, 0.04538, 0.851, 0.0654, 0.851, 0.04397, 0.5832, 0.03636, 0.5826, 0.03636, 0.5909, 0.04538, 0.601, 0.136, 0.8326, 0.1131, 0.8335, 0.1146, 0.8497, 0.1349, 0.8409, 0.04498, 0.5948, 0.03636, 0.5997, 0.03636, 0.5835, 0.04397, 0.5834, 0.04397, 0.8334, 0.06681, 0.8334, 0.0658, 0.8453, 0.04498, 0.8448, 0.04498, 0.8448, 0.0658, 0.8453, 0.06681, 0.8602, 0.04397, 0.8592, 0.1349, 0.8409, 0.1146, 0.8497, 0.1131, 0.8602, 0.136, 0.8602, 0.0654, 0.851, 0.04538, 0.851, 0.04397, 0.8602, 0.06681, 0.8602, 0.1146, 0.8497, 0.1347, 0.8402, 0.1365, 0.8588, 0.1131, 0.8602, 0.07443, 0.8202, 0.07443, 0.8264, 0.03636, 0.8264, 0.03636, 0.8202, 0.07443, 0.8264, 0.07443, 0.8202, 0.03636, 0.8202, 0.03636, 0.8264, 0.1055, 0.8202, 0.1436, 0.8202, 0.1436, 0.8264, 0.1055, 0.8264, 0.1436, 0.8202, 0.1055, 0.8202, 0.1055, 0.8264, 0.1436, 0.8264, 0.07443, 0.8676, 0.06681, 0.8602, 0.04397, 0.8602, 0.03636, 0.8676, 0.06681, 0.8602, 0.07443, 0.8676, 0.03636, 0.8676, 0.04397, 0.8592, 0.1055, 0.8676, 0.1131, 0.8602, 0.1365, 0.8588, 0.1436, 0.8676, 0.1436, 0.8676, 0.136, 0.8602, 0.1131, 0.8602, 0.1055, 0.8676, 0.03636, 0.6102, 0.03636, 0.5997, 0.04498, 0.5948, 0.04397, 0.6092, 0.0658, 0.5953, 0.07443, 0.5997, 0.07443, 0.6102, 0.06681, 0.6102, 0.04538, 0.601, 0.03636, 0.5909, 0.03636, 0.6102, 0.04397, 0.6102, 0.07443, 0.5902, 0.0654, 0.601, 0.06681, 0.6102, 0.07443, 0.6088, 0.04397, 0.6092, 0.03636, 0.6176, 0.03636, 0.6102, 0.03636, 0.5764, 0.04397, 0.5834, 0.03636, 0.5835, 0.06681, 0.5834, 0.07443, 0.5764, 0.07443, 0.5835, 0.07443, 0.6176, 0.06681, 0.6102, 0.07443, 0.6102, 0.04397, 0.5832, 0.03636, 0.5764, 0.03636, 0.5826, 0.03636, 0.6176, 0.04397, 0.6102, 0.03636, 0.6102, 0.07443, 0.5764, 0.06681, 0.583, 0.07443, 0.5824, 0.06681, 0.6102, 0.07443, 0.6176, 0.07443, 0.6088, 0.03636, 0.8676, 0.07443, 0.8676, 0.07443, 0.8743, 0.03636, 0.8743, 0.1436, 0.8676, 0.1055, 0.8676, 0.1055, 0.8743, 0.1436, 0.8743, 0.03636, 0.8743, 0.07443, 0.8743, 0.07443, 0.8676, 0.03636, 0.8676, 0.1055, 0.8676, 0.1436, 0.8676, 0.1436, 0.8743, 0.1055, 0.8743, 0.03636, 0.8264, 0.07443, 0.8264, 0.06681, 0.8334, 0.04397, 0.8334, 0.1436, 0.8264, 0.1055, 0.8264, 0.1131, 0.8335, 0.136, 0.8326, 0.04397, 0.8332, 0.06681, 0.833, 0.07443, 0.8264, 0.03636, 0.8264, 0.1055, 0.8264, 0.1436, 0.8264, 0.136, 0.8324, 0.1131, 0.8335, 0.1006, 0.8075, 0.1006, 0.7893, 0.1485, 0.7893, 0.1485, 0.8154, 0.1485, 0.8154, 0.1034, 0.8154, 0.1006, 0.8075, 0.03393, 0.8154, 0.07931, 0.8154, 0.07931, 0.7893, 0.03147, 0.8133, 0.03147, 0.7893, 0.03147, 0.8133, 0.07931, 0.7893, 0.1485, 0.8133, 0.1485, 0.7893, 0.1006, 0.7893, 0.1429, 0.8154, 0.1006, 0.7893, 0.1006, 0.8154, 0.1429, 0.8154, 0.07931, 0.7893, 0.07931, 0.8075, 0.03147, 0.7893, 0.03147, 0.7893, 0.07931, 0.8075, 0.07535, 0.8154, 0.03147, 0.8154, 0.02694, 0.8996, 0.08388, 0.8996, 0.08388, 0.884, 0.02694, 0.885, 0.153, 0.8996, 0.09612, 0.8996, 0.09612, 0.8856, 0.153, 0.884, 0.02694, 0.884, 0.08388, 0.8856, 0.08388, 0.8996, 0.02694, 0.8996, 0.09612, 0.8996, 0.153, 0.8996, 0.153, 0.885, 0.09612, 0.884, 0.07443, 0.5702, 0.07931, 0.5654, 0.03393, 0.5654, 0.03439, 0.5683, 0.07443, 0.5702, 0.03439, 0.5683, 0.03636, 0.5702, 0.1034, 0.5654, 0.1485, 0.5654, 0.1436, 0.5702, 0.1025, 0.5672, 0.1025, 0.5672, 0.1436, 0.5702, 0.1055, 0.5702, 0.1429, 0.5654, 0.1006, 0.5654, 0.1055, 0.5702, 0.1436, 0.5702, 0.1456, 0.5683, 0.1429, 0.5654, 0.1436, 0.5702, 0.03636, 0.5702, 0.03147, 0.5654, 0.07535, 0.5654, 0.07443, 0.5702, 0.07749, 0.5672, 0.07443, 0.5702, 0.07535, 0.5654, 0.07443, 0.6243, 0.08388, 0.6356, 0.02694, 0.634, 0.03636, 0.6243, 0.09612, 0.634, 0.153, 0.635, 0.1436, 0.6243, 0.1055, 0.6243, 0.03636, 0.6243, 0.02694, 0.635, 0.08388, 0.634, 0.07443, 0.6243, 0.153, 0.634, 0.09612, 0.6356, 0.1055, 0.6243, 0.1436, 0.6243, 0.09412, 0.7689, 0.1549, 0.7689, 0.1549, 0.7861, 0.09412, 0.7861, 0.08582, 0.7861, 0.08582, 0.7689, 0.02504, 0.7689, 0.02504, 0.7861, 0.1549, 0.7689, 0.09412, 0.7689, 0.09412, 0.7861, 0.1549, 0.7861, 0.02504, 0.7689, 0.08582, 0.7689, 0.08582, 0.7861, 0.02504, 0.7861, 0.1485, 0.5393, 0.1006, 0.5393, 0.09412, 0.5361, 0.1549, 0.5361, 0.08582, 0.5361, 0.02504, 0.5361, 0.03147, 0.5393, 0.07931, 0.5393, 0.1006, 0.5393, 0.1485, 0.5393, 0.1549, 0.5361, 0.09412, 0.5361, 0.02504, 0.5361, 0.08582, 0.5361, 0.07931, 0.5393, 0.03147, 0.5393, 0.08582, 0.7689, 0.02504, 0.7689, 0.02504, 0.7689, 0.08582, 0.7689, 0.06426, 0.8052, 0.05505, 0.8132, 0.04605, 0.806, 0.06426, 0.8052, 0.04605, 0.806, 0.04605, 0.7861, 0.06473, 0.7861, 0.06801, 0.5568, 0.05539, 0.5658, 0.05505, 0.5632, 0.06426, 0.5552, 0.05539, 0.5658, 0.04278, 0.5568, 0.04605, 0.556, 0.05505, 0.5632, 0.04278, 0.5568, 0.04278, 0.5393, 0.04605, 0.5361, 0.04605, 0.556, 0.06801, 0.5393, 0.06801, 0.5568, 0.06426, 0.5552, 0.06473, 0.5361, 0.07322, 0.8154, 0.05591, 0.8281, 0.03756, 0.8154, 0.03756, 0.5654, 0.05591, 0.5781, 0.05539, 0.5812, 0.03495, 0.5665, 0.05591, 0.5781, 0.07322, 0.5654, 0.07583, 0.5665, 0.05539, 0.5812, 0.03756, 0.8154, 0.05469, 0.8281, 0.07322, 0.8154, 0.07322, 0.5654, 0.05469, 0.5781, 0.05539, 0.5812, 0.07583, 0.5665, 0.05469, 0.5781, 0.03756, 0.5654, 0.03495, 0.5665, 0.05539, 0.5812, 0.04605, 0.806, 0.05539, 0.8132, 0.06473, 0.806, 0.04605, 0.7861, 0.04605, 0.806, 0.06473, 0.806, 0.06473, 0.7861, 0.04278, 0.5568, 0.05539, 0.5658, 0.05539, 0.5632, 0.04605, 0.556, 0.05539, 0.5658, 0.06801, 0.5568, 0.06473, 0.556, 0.05539, 0.5632, 0.06473, 0.556, 0.06801, 0.5568, 0.06801, 0.5393, 0.06473, 0.5361, 0.04278, 0.5393, 0.04278, 0.5568, 0.04605, 0.556, 0.04605, 0.5361, 0.1152, 0.806, 0.1249, 0.8132, 0.1338, 0.805, 0.1152, 0.806, 0.1338, 0.805, 0.1339, 0.7861, 0.1152, 0.7861, 0.1119, 0.5568, 0.1246, 0.5658, 0.1249, 0.5632, 0.1152, 0.556, 0.1246, 0.5658, 0.1372, 0.5568, 0.1338, 0.555, 0.1249, 0.5632, 0.1372, 0.5568, 0.1372, 0.5393, 0.1339, 0.5361, 0.1338, 0.555, 0.1119, 0.5393, 0.1119, 0.5568, 0.1152, 0.556, 0.1152, 0.5361, 0.1067, 0.8154, 0.1246, 0.8281, 0.1424, 0.8154, 0.1424, 0.5654, 0.1246, 0.5781, 0.1246, 0.5812, 0.145, 0.5665, 0.1246, 0.5781, 0.1067, 0.5654, 0.1041, 0.5665, 0.1246, 0.5812, 0.1424, 0.8154, 0.1246, 0.8281, 0.1067, 0.8154, 0.1067, 0.5654, 0.1246, 0.5781, 0.1246, 0.5812, 0.1041, 0.5665, 0.1246, 0.5781, 0.1424, 0.5654, 0.145, 0.5665, 0.1246, 0.5812, 0.1339, 0.806, 0.1246, 0.8132, 0.1152, 0.806, 0.1339, 0.806, 0.1152, 0.806, 0.1152, 0.7861, 0.1339, 0.7861, 0.1372, 0.5568, 0.1246, 0.5658, 0.1246, 0.5632, 0.1339, 0.556, 0.1246, 0.5658, 0.1119, 0.5568, 0.1152, 0.556, 0.1246, 0.5632, 0.1119, 0.5568, 0.1119, 0.5393, 0.1152, 0.5361, 0.1152, 0.556, 0.1372, 0.5393, 0.1372, 0.5568, 0.1339, 0.556, 0.1339, 0.5361, 0.07931, 0.8075, 0.07931, 0.8154, 0.07749, 0.8172, 0.07535, 0.8154, 0.07931, 0.8075, 0.07749, 0.8172, 0.1456, 0.8183, 0.1485, 0.8154, 0.1485, 0.8133, 0.1485, 0.8133, 0.1429, 0.8154, 0.1456, 0.8183, 0.06681, 0.5834, 0.07443, 0.5835, 0.07443, 0.5997, 0.0658, 0.5953, 0.1131, 0.8335, 0.136, 0.8324, 0.1347, 0.8402, 0.1146, 0.8497, 0.07443, 0.5824, 0.06681, 0.583, 0.0654, 0.601, 0.07443, 0.5902, 0.06681, 0.833, 0.04397, 0.8332, 0.04538, 0.851, 0.0654, 0.851, 0.04397, 0.5832, 0.03636, 0.5826, 0.03636, 0.5909, 0.04538, 0.601, 0.136, 0.8326, 0.1131, 0.8335, 0.1146, 0.8497, 0.1349, 0.8409, 0.04498, 0.5948, 0.03636, 0.5997, 0.03636, 0.5835, 0.04397, 0.5834, 0.04397, 0.8334, 0.06681, 0.8334, 0.0658, 0.8453, 0.04498, 0.8448])
me_mesh.materials.append(mat_dungeon2shd2)
me_mesh.use_remesh_fix_poles = True
me_mesh.use_remesh_preserve_attributes = False
me_mesh.update()

# ---- objects
ob_sm_prop_dwarf_table_02 = bpy.data.objects.new('SM_Prop_Dwarf_Table_02', me_mesh)

# ---- transforms, parenting, visibility, modifiers, constraints
ob_sm_prop_dwarf_table_02.location = (0.0, 0.0, 0.0)
ob_sm_prop_dwarf_table_02.rotation_euler = (1.571, -0.0, 0.0)
ob_sm_prop_dwarf_table_02.scale = (0.01, 0.01, 0.01)
ob_sm_prop_dwarf_table_02.color = (0.8, 0.8, 0.8, 1.0)
_m = ob_sm_prop_dwarf_table_02.modifiers.new('Auto Smooth', 'NODES')
_m.node_group = ng_auto_smooth
_gi = [s.identifier for s in ng_auto_smooth.interface.items_tree if s.item_type == 'SOCKET' and s.in_out == 'INPUT']
_m[_gi[1]] = 0.2094  # Angle

# ---- collection membership
col_collection.objects.link(ob_sm_prop_dwarf_table_02)

# ---- scene / render settings (as saved in the file)
scene.frame_start = 1; scene.frame_end = 250; scene.frame_set(1)
scene.render.engine = 'BLENDER_EEVEE_NEXT'
scene.cycles.use_denoising = False
scene.cycles.samples = 128
scene.cycles.sampling_pattern = 'TABULATED_SOBOL'
scene.cycles.use_adaptive_sampling = False
scene.cycles.use_light_tree = False
scene.view_settings.view_transform = 'Filmic'
bpy.context.view_layer.update()

# ---- added for rendering (the .blend has no active camera and no usable light): camera, sun
cam_auto = bpy.data.cameras.new('AutoCamera')
cam_auto.lens = 50.0
cam_auto.sensor_width = 36.0
cam_auto.clip_end = 1000.0
ob_auto_camera = bpy.data.objects.new('AutoCamera', cam_auto)
scene.collection.objects.link(ob_auto_camera)
ob_auto_camera.location = (2.41159, -2.89391, 2.38428)
ob_auto_camera.rotation_euler = (1.09748, -7.21219e-08, 0.694738)
scene.camera = ob_auto_camera
light_auto_sun = bpy.data.lights.new('AutoSun', 'SUN')
light_auto_sun.energy = 3.0
light_auto_sun.angle = 0.0523599
ob_auto_sun = bpy.data.objects.new('AutoSun', light_auto_sun)
scene.collection.objects.link(ob_auto_sun)
ob_auto_sun.rotation_euler = (0.872665, 0.174533, 0.523599)
bpy.context.view_layer.update()
